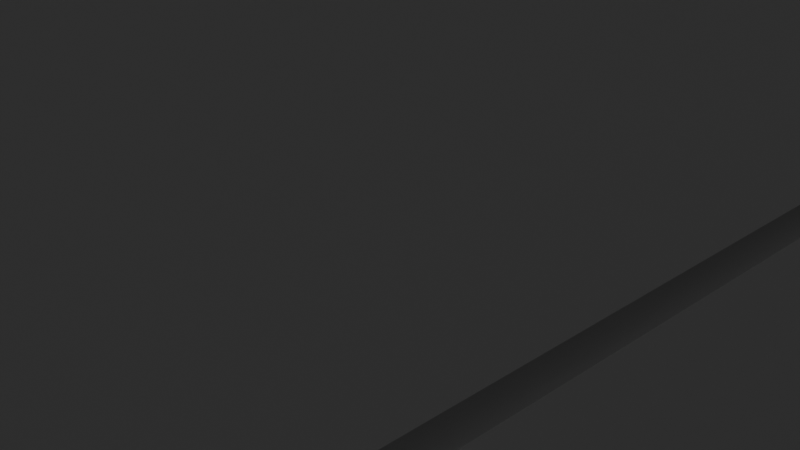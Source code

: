 # Source: Casa.blend  (saved by Blender 4.1.24; exported with 4.5.12 LTS)
import bpy
from mathutils import Matrix  # noqa: F401  (used for matrix-valued properties, if any)

bpy.ops.wm.read_factory_settings(use_empty=True)
scene = bpy.context.scene
scene.name = 'Scene'

# ---- collections
col_collection = bpy.data.collections.new('Collection'); scene.collection.children.link(col_collection)

# ---- world
world_world = bpy.data.worlds.new('World'); scene.world = world_world
world_world.use_nodes = True; world_world.node_tree.nodes.clear()
_N = world_world.node_tree.nodes; _L = world_world.node_tree.links
n0 = _N.new('ShaderNodeOutputWorld'); n0.name = 'World Output'; n0.location = (300, 300)
n1 = _N.new('ShaderNodeBackground'); n1.name = 'Background'; n1.location = (10, 300)
n1.inputs[0].default_value = (0.05088, 0.05088, 0.05088, 1.0)
_L.new(n1.outputs[0], n0.inputs[0])
n0.is_active_output = True
world_world.color = (0.05088, 0.05088, 0.05088)
world_world.use_sun_shadow = False
world_world.sun_shadow_jitter_overblur = 0.0

# ---- cameras
cam_camera = bpy.data.cameras.new('Camera')
cam_camera.clip_end = 100.0
cam_camera.ortho_scale = 7.314

# ---- lights
light_light_004 = bpy.data.lights.new('Light.004', 'POINT')
light_light_004.transmission_factor = 0.0
light_light_004.energy = 150.0
light_light_004.shadow_soft_size = 0.1
light_light_004.shadow_maximum_resolution = 0.006
light_light_004.use_absolute_resolution = True
light_light_005 = bpy.data.lights.new('Light.005', 'POINT')
light_light_005.transmission_factor = 0.0
light_light_005.energy = 150.0
light_light_005.shadow_soft_size = 0.1
light_light_005.shadow_maximum_resolution = 0.006
light_light_005.use_absolute_resolution = True

# ---- meshes
me_plane = bpy.data.meshes.new('Plane')
me_plane.from_pydata([(-1.0, -1.0, 0.0), (1.0, -1.0, 0.0), (-1.0, 1.0, 0.0), (-1.0, 0.3333, 0.0), (-1.0, -0.1667, 0.0), (-1.0, -0.6667, 0.0), (1.0, -0.6667, 0.0), (1.0, -0.1667, 0.0), (1.0, 0.3333, 0.0), (0.2, -1.0, 0.0), (-0.2, -1.0, 0.0), (-0.2, 1.0, 0.0), (0.2, 1.0, 0.0), (-0.2, -0.6667, 0.0), (0.2, -0.6667, 0.0), (-0.2, -0.1667, 0.0), (0.2, -0.1667, 0.0), (0.2, 0.3333, 0.0), (-0.2, 0.3333, 0.0), (0.5999, 1.0, 0.0), (1.0, 0.8335, 0.0)], [], [(5, 13, 15, 4), (0, 10, 13, 5), (4, 15, 18, 3), (16, 7, 8, 17), (14, 6, 7, 16), (3, 18, 11, 2), (16, 17, 18, 15), (14, 16, 15, 13), (9, 14, 13, 10), (17, 12, 11, 18), (9, 1, 6, 14), (17, 8, 20, 19, 12)])
_uv = me_plane.uv_layers.new(name='UVMap')
_uv.uv.foreach_set('vector', [0.0, 0.25, 0.4, 0.25, 0.4, 0.5, 0.0, 0.5, 0.0, 0.0, 0.4, 0.0, 0.4, 0.25, 0.0, 0.25, 0.0, 0.5, 0.4, 0.5, 0.4, 0.75, 0.0, 0.75, 0.6, 0.5, 1.0, 0.5, 1.0, 0.75, 0.6, 0.75, 0.6, 0.25, 1.0, 0.25, 1.0, 0.5, 0.6, 0.5, 0.0, 0.75, 0.4, 0.75, 0.4, 1.0, 0.0, 1.0, 0.6, 0.5, 0.6, 0.75, 0.4, 0.75, 0.4, 0.5, 0.6, 0.25, 0.6, 0.5, 0.4, 0.5, 0.4, 0.25, 0.6, 0.0, 0.6, 0.25, 0.4, 0.25, 0.4, 0.0, 0.6, 0.75, 0.6, 1.0, 0.4, 1.0, 0.4, 0.75, 0.6, 0.0, 1.0, 0.0, 1.0, 0.25, 0.6, 0.25, 0.6, 0.75, 1.0, 0.75, 1.0, 0.9378, 0.9171, 1.0, 0.6, 1.0])
me_plane.update()
me_plane_001 = bpy.data.meshes.new('Plane.001')
me_plane_001.from_pydata([(-1.0, -0.1667, 0.0), (-0.2, -0.1667, 0.0), (-1.0, -0.1667, 2.5), (-0.2, -0.1667, 2.5), (-0.2, -0.15, 0.0), (-1.0, -0.15, 0.0), (-0.2, -0.15, 2.5), (-1.0, -0.15, 2.5)], [], [(0, 2, 3, 1), (5, 4, 6, 7), (1, 3, 6, 4), (3, 2, 7, 6), (2, 0, 5, 7), (0, 1, 4, 5)])
_uv = me_plane_001.uv_layers.new(name='UVMap')
_uv.uv.foreach_set('vector', [0.0, 0.0, 0.0, 0.0, 0.0, 0.0, 0.0, 0.0, 0.0, 0.0, 0.0, 0.0, 0.0, 0.0, 0.0, 0.0, 0.0, 0.0, 0.0, 0.0, 0.0, 0.0, 0.0, 0.0, 0.0, 0.0, 0.0, 0.0, 0.0, 0.0, 0.0, 0.0, 0.0, 0.0, 0.0, 0.0, 0.0, 0.0, 0.0, 0.0, 0.0, 0.0, 0.0, 0.0, 0.0, 0.0, 0.0, 0.0])
me_plane_001.update()
me_plane_002 = bpy.data.meshes.new('Plane.002')
me_plane_002.from_pydata([(-1.0, -0.1667, 0.0), (-1.0, -0.6667, 0.0), (-1.0, -0.1667, 2.5), (-1.0, -0.6667, 2.5), (-0.96, -0.6667, 0.0), (-0.96, -0.1667, 0.0), (-0.96, -0.6667, 2.5), (-0.96, -0.1667, 2.5)], [], [(0, 2, 3, 1), (5, 4, 6, 7), (3, 2, 7, 6), (2, 0, 5, 7), (0, 1, 4, 5), (1, 3, 6, 4)])
_uv = me_plane_002.uv_layers.new(name='UVMap')
_uv.uv.foreach_set('vector', [0.0, 0.0, 0.0, 0.0, 0.0, 0.0, 0.0, 0.0, 0.0, 0.0, 0.0, 0.0, 0.0, 0.0, 0.0, 0.0, 0.0, 0.0, 0.0, 0.0, 0.0, 0.0, 0.0, 0.0, 0.0, 0.0, 0.0, 0.0, 0.0, 0.0, 0.0, 0.0, 0.0, 0.0, 0.0, 0.0, 0.0, 0.0, 0.0, 0.0, 0.0, 0.0, 0.0, 0.0, 0.0, 0.0, 0.0, 0.0])
me_plane_002.update()
me_plane_003 = bpy.data.meshes.new('Plane.003')
me_plane_003.from_pydata([(-1.0, -0.1667, 0.0), (-0.2, -0.1667, 0.0), (-1.0, -0.1667, 2.5), (-0.2, -0.1667, 2.5), (-0.2, -0.15, 0.0), (-1.0, -0.15, 0.0), (-0.2, -0.15, 2.5), (-1.0, -0.15, 2.5)], [], [(0, 2, 3, 1), (5, 4, 6, 7), (1, 3, 6, 4), (3, 2, 7, 6), (2, 0, 5, 7), (0, 1, 4, 5)])
_uv = me_plane_003.uv_layers.new(name='UVMap')
_uv.uv.foreach_set('vector', [0.0, 0.0, 0.0, 0.0, 0.0, 0.0, 0.0, 0.0, 0.0, 0.0, 0.0, 0.0, 0.0, 0.0, 0.0, 0.0, 0.0, 0.0, 0.0, 0.0, 0.0, 0.0, 0.0, 0.0, 0.0, 0.0, 0.0, 0.0, 0.0, 0.0, 0.0, 0.0, 0.0, 0.0, 0.0, 0.0, 0.0, 0.0, 0.0, 0.0, 0.0, 0.0, 0.0, 0.0, 0.0, 0.0, 0.0, 0.0])
me_plane_003.update()
me_plane_004 = bpy.data.meshes.new('Plane.004')
me_plane_004.from_pydata([(-1.0, -0.1667, 0.0), (-1.0, -0.6667, 0.0), (-1.0, -0.1667, 2.5), (-1.0, -0.6667, 2.5), (-0.96, -0.6667, 0.0), (-0.96, -0.1667, 0.0), (-0.96, -0.6667, 2.5), (-0.96, -0.1667, 2.5)], [], [(0, 2, 3, 1), (5, 4, 6, 7), (3, 2, 7, 6), (2, 0, 5, 7), (0, 1, 4, 5), (1, 3, 6, 4)])
_uv = me_plane_004.uv_layers.new(name='UVMap')
_uv.uv.foreach_set('vector', [0.0, 0.0, 0.0, 0.0, 0.0, 0.0, 0.0, 0.0, 0.0, 0.0, 0.0, 0.0, 0.0, 0.0, 0.0, 0.0, 0.0, 0.0, 0.0, 0.0, 0.0, 0.0, 0.0, 0.0, 0.0, 0.0, 0.0, 0.0, 0.0, 0.0, 0.0, 0.0, 0.0, 0.0, 0.0, 0.0, 0.0, 0.0, 0.0, 0.0, 0.0, 0.0, 0.0, 0.0, 0.0, 0.0, 0.0, 0.0])
me_plane_004.update()
me_plane_005 = bpy.data.meshes.new('Plane.005')
me_plane_005.from_pydata([(-1.0, -0.1667, 0.0), (-1.0, -0.8333, 0.0), (-1.0, -0.1667, 2.5), (-1.0, -0.8333, 2.5), (-0.96, -0.8333, 0.0), (-0.96, -0.1667, 0.0), (-0.96, -0.8333, 2.5), (-0.96, -0.1667, 2.5)], [], [(0, 2, 3, 1), (5, 4, 6, 7), (3, 2, 7, 6), (2, 0, 5, 7), (0, 1, 4, 5), (1, 3, 6, 4)])
_uv = me_plane_005.uv_layers.new(name='UVMap')
_uv.uv.foreach_set('vector', [0.0, 0.0, 0.0, 0.0, 0.0, 0.0, 0.0, 0.0, 0.0, 0.0, 0.0, 0.0, 0.0, 0.0, 0.0, 0.0, 0.0, 0.0, 0.0, 0.0, 0.0, 0.0, 0.0, 0.0, 0.0, 0.0, 0.0, 0.0, 0.0, 0.0, 0.0, 0.0, 0.0, 0.0, 0.0, 0.0, 0.0, 0.0, 0.0, 0.0, 0.0, 0.0, 0.0, 0.0, 0.0, 0.0, 0.0, 0.0])
me_plane_005.update()
me_plane_006 = bpy.data.meshes.new('Plane.006')
me_plane_006.from_pydata([(-1.0, -0.1667, 0.0), (-1.0, -0.5, 0.0), (-1.0, -0.1667, 2.5), (-1.0, -0.5, 2.5), (-0.96, -0.5, 0.0), (-0.96, -0.1667, 0.0), (-0.96, -0.5, 2.5), (-0.96, -0.1667, 2.5)], [], [(0, 2, 3, 1), (5, 4, 6, 7), (3, 2, 7, 6), (2, 0, 5, 7), (0, 1, 4, 5), (1, 3, 6, 4)])
_uv = me_plane_006.uv_layers.new(name='UVMap')
_uv.uv.foreach_set('vector', [0.0, 0.0, 0.0, 0.0, 0.0, 0.0, 0.0, 0.0, 0.0, 0.0, 0.0, 0.0, 0.0, 0.0, 0.0, 0.0, 0.0, 0.0, 0.0, 0.0, 0.0, 0.0, 0.0, 0.0, 0.0, 0.0, 0.0, 0.0, 0.0, 0.0, 0.0, 0.0, 0.0, 0.0, 0.0, 0.0, 0.0, 0.0, 0.0, 0.0, 0.0, 0.0, 0.0, 0.0, 0.0, 0.0, 0.0, 0.0])
me_plane_006.update()
me_plane_007 = bpy.data.meshes.new('Plane.007')
me_plane_007.from_pydata([(-1.0, -0.1667, 0.0), (-0.1601, -0.1667, 0.0), (-1.0, -0.1667, 2.5), (-0.1601, -0.1667, 2.5), (-0.1601, -0.15, 0.0), (-1.0, -0.15, 0.0), (-0.1601, -0.15, 2.5), (-1.0, -0.15, 2.5)], [], [(0, 2, 3, 1), (5, 4, 6, 7), (1, 3, 6, 4), (3, 2, 7, 6), (2, 0, 5, 7), (0, 1, 4, 5)])
_uv = me_plane_007.uv_layers.new(name='UVMap')
_uv.uv.foreach_set('vector', [0.0, 0.0, 0.0, 0.0, 0.0, 0.0, 0.0, 0.0, 0.0, 0.0, 0.0, 0.0, 0.0, 0.0, 0.0, 0.0, 0.0, 0.0, 0.0, 0.0, 0.0, 0.0, 0.0, 0.0, 0.0, 0.0, 0.0, 0.0, 0.0, 0.0, 0.0, 0.0, 0.0, 0.0, 0.0, 0.0, 0.0, 0.0, 0.0, 0.0, 0.0, 0.0, 0.0, 0.0, 0.0, 0.0, 0.0, 0.0])
me_plane_007.update()
me_plane_008 = bpy.data.meshes.new('Plane.008')
me_plane_008.from_pydata([(-1.0, -0.1667, 0.0), (-1.0, -0.6667, 0.0), (-1.0, -0.1667, 2.5), (-1.0, -0.6667, 2.5), (-0.96, -0.6667, 0.0), (-0.96, -0.1667, 0.0), (-0.96, -0.6667, 2.5), (-0.96, -0.1667, 2.5), (-1.0, -0.1667, 2.15), (-1.0, -0.6667, 2.15), (-0.96, -0.1667, 2.15), (-0.96, -0.6667, 2.15), (-1.0, -0.3377, 0.0), (-1.0, -0.2177, 0.0), (-1.0, -0.3377, 2.5), (-1.0, -0.2177, 2.5), (-0.96, -0.2177, 0.0), (-0.96, -0.3377, 0.0), (-0.96, -0.2177, 2.5), (-0.96, -0.3377, 2.5), (-0.96, -0.3377, 2.15), (-0.96, -0.2177, 2.15), (-1.0, -0.2177, 2.15), (-1.0, -0.3377, 2.15)], [], [(3, 14, 19, 6), (20, 23, 12, 17), (23, 14, 3, 9), (8, 0, 5, 10), (12, 23, 9, 1), (9, 3, 6, 11), (1, 9, 11, 4), (2, 8, 10, 7), (10, 21, 18, 7), (8, 2, 15, 22), (12, 1, 4, 17), (17, 4, 11, 20), (0, 8, 22, 13), (5, 16, 21, 10), (20, 11, 6, 19), (15, 2, 7, 18), (22, 21, 16, 13), (20, 21, 22, 23), (12, 17, 16, 13), (15, 18, 19, 14), (20, 19, 18, 21), (14, 23, 22, 15), (0, 13, 16, 5)])
_uv = me_plane_008.uv_layers.new(name='UVMap')
_uv.uv.foreach_set('vector', [0.0, 0.0, 0.0, 0.0, 0.0, 0.0, 0.0, 0.0, 0.0, 0.0, 0.0, 0.0, 0.0, 0.0, 0.0, 0.0, 0.0, 0.0, 0.0, 0.0, 0.0, 0.0, 0.0, 0.0, 0.0, 0.0, 0.0, 0.0, 0.0, 0.0, 0.0, 0.0, 0.0, 0.0, 0.0, 0.0, 0.0, 0.0, 0.0, 0.0, 0.0, 0.0, 0.0, 0.0, 0.0, 0.0, 0.0, 0.0, 0.0, 0.0, 0.0, 0.0, 0.0, 0.0, 0.0, 0.0, 0.0, 0.0, 0.0, 0.0, 0.0, 0.0, 0.0, 0.0, 0.0, 0.0, 0.0, 0.0, 0.0, 0.0, 0.0, 0.0, 0.0, 0.0, 0.0, 0.0, 0.0, 0.0, 0.0, 0.0, 0.0, 0.0, 0.0, 0.0, 0.0, 0.0, 0.0, 0.0, 0.0, 0.0, 0.0, 0.0, 0.0, 0.0, 0.0, 0.0, 0.0, 0.0, 0.0, 0.0, 0.0, 0.0, 0.0, 0.0, 0.0, 0.0, 0.0, 0.0, 0.0, 0.0, 0.0, 0.0, 0.0, 0.0, 0.0, 0.0, 0.0, 0.0, 0.0, 0.0, 0.0, 0.0, 0.0, 0.0, 0.0, 0.0, 0.0, 0.0, 0.0, 0.0, 0.0, 0.0, 0.0, 0.0, 0.0, 0.0, 0.0, 0.0, 0.0, 0.0, 0.0, 0.0, 0.0, 0.0, 0.0, 0.0, 0.0, 0.0, 0.0, 0.0, 0.0, 0.0, 0.0, 0.0, 0.0, 0.0, 0.0, 0.0, 0.0, 0.0, 0.0, 0.0, 0.0, 0.0, 0.0, 0.0, 0.0, 0.0, 0.0, 0.0, 0.0, 0.0, 0.0, 0.0, 0.0, 0.0, 0.0, 0.0, 0.0, 0.0, 0.0, 0.0, 0.0, 0.0])
me_plane_008.update()
me_plane_009 = bpy.data.meshes.new('Plane.009')
me_plane_009.from_pydata([(-1.0, -0.1667, 0.0), (-1.0, -0.6667, 0.0), (-1.0, -0.1667, 2.5), (-1.0, -0.6667, 2.5), (-0.96, -0.6667, 0.0), (-0.96, -0.1667, 0.0), (-0.96, -0.6667, 2.5), (-0.96, -0.1667, 2.5), (-1.0, -0.1667, 2.15), (-1.0, -0.6667, 2.15), (-0.96, -0.1667, 2.15), (-0.96, -0.6667, 2.15), (-1.0, -0.3377, 0.0), (-1.0, -0.2177, 0.0), (-1.0, -0.3377, 2.5), (-1.0, -0.2177, 2.5), (-0.96, -0.2177, 0.0), (-0.96, -0.3377, 0.0), (-0.96, -0.2177, 2.5), (-0.96, -0.3377, 2.5), (-0.96, -0.3377, 2.15), (-0.96, -0.2177, 2.15), (-1.0, -0.2177, 2.15), (-1.0, -0.3377, 2.15)], [], [(3, 14, 19, 6), (20, 23, 12, 17), (23, 14, 3, 9), (8, 0, 5, 10), (12, 23, 9, 1), (9, 3, 6, 11), (1, 9, 11, 4), (2, 8, 10, 7), (10, 21, 18, 7), (8, 2, 15, 22), (12, 1, 4, 17), (17, 4, 11, 20), (0, 8, 22, 13), (5, 16, 21, 10), (20, 11, 6, 19), (15, 2, 7, 18), (22, 21, 16, 13), (20, 21, 22, 23), (12, 17, 16, 13), (15, 18, 19, 14), (20, 19, 18, 21), (14, 23, 22, 15), (0, 13, 16, 5)])
_uv = me_plane_009.uv_layers.new(name='UVMap')
_uv.uv.foreach_set('vector', [0.0, 0.0, 0.0, 0.0, 0.0, 0.0, 0.0, 0.0, 0.0, 0.0, 0.0, 0.0, 0.0, 0.0, 0.0, 0.0, 0.0, 0.0, 0.0, 0.0, 0.0, 0.0, 0.0, 0.0, 0.0, 0.0, 0.0, 0.0, 0.0, 0.0, 0.0, 0.0, 0.0, 0.0, 0.0, 0.0, 0.0, 0.0, 0.0, 0.0, 0.0, 0.0, 0.0, 0.0, 0.0, 0.0, 0.0, 0.0, 0.0, 0.0, 0.0, 0.0, 0.0, 0.0, 0.0, 0.0, 0.0, 0.0, 0.0, 0.0, 0.0, 0.0, 0.0, 0.0, 0.0, 0.0, 0.0, 0.0, 0.0, 0.0, 0.0, 0.0, 0.0, 0.0, 0.0, 0.0, 0.0, 0.0, 0.0, 0.0, 0.0, 0.0, 0.0, 0.0, 0.0, 0.0, 0.0, 0.0, 0.0, 0.0, 0.0, 0.0, 0.0, 0.0, 0.0, 0.0, 0.0, 0.0, 0.0, 0.0, 0.0, 0.0, 0.0, 0.0, 0.0, 0.0, 0.0, 0.0, 0.0, 0.0, 0.0, 0.0, 0.0, 0.0, 0.0, 0.0, 0.0, 0.0, 0.0, 0.0, 0.0, 0.0, 0.0, 0.0, 0.0, 0.0, 0.0, 0.0, 0.0, 0.0, 0.0, 0.0, 0.0, 0.0, 0.0, 0.0, 0.0, 0.0, 0.0, 0.0, 0.0, 0.0, 0.0, 0.0, 0.0, 0.0, 0.0, 0.0, 0.0, 0.0, 0.0, 0.0, 0.0, 0.0, 0.0, 0.0, 0.0, 0.0, 0.0, 0.0, 0.0, 0.0, 0.0, 0.0, 0.0, 0.0, 0.0, 0.0, 0.0, 0.0, 0.0, 0.0, 0.0, 0.0, 0.0, 0.0, 0.0, 0.0, 0.0, 0.0, 0.0, 0.0, 0.0, 0.0])
me_plane_009.update()
me_plane_010 = bpy.data.meshes.new('Plane.010')
me_plane_010.from_pydata([(-1.0, -0.1667, 0.0), (-1.0, -0.8333, 0.0), (-1.0, -0.1667, 2.5), (-1.0, -0.8333, 2.5), (-0.9717, -0.8451, 0.0), (-0.96, -0.1667, 0.0), (-0.9717, -0.8451, 2.5), (-0.96, -0.1667, 2.5), (-1.0, -0.1667, 2.15), (-1.0, -0.8333, 2.15), (-0.96, -0.1667, 2.15), (-0.9717, -0.8451, 2.15), (-1.0, -0.3377, 0.0), (-1.0, -0.2177, 0.0), (-1.0, -0.3377, 2.5), (-1.0, -0.2177, 2.5), (-0.96, -0.2177, 0.0), (-0.96, -0.3377, 0.0), (-0.96, -0.2177, 2.5), (-0.96, -0.3377, 2.5), (-0.96, -0.3377, 2.15), (-0.96, -0.2177, 2.15), (-1.0, -0.2177, 2.15), (-1.0, -0.3377, 2.15), (-1.4, -1.0, 0.0), (-2.6, -1.0, 0.0), (-1.4, -1.0, 2.5), (-2.6, -1.0, 2.5), (-2.6, -1.017, 0.0), (-1.371, -1.012, 0.0), (-2.6, -1.017, 2.5), (-1.371, -1.012, 2.5), (-1.0, -0.8333, 0.0), (-1.4, -1.0, 0.0), (-1.0, -0.8333, 2.5), (-1.4, -1.0, 2.5), (-0.9717, -0.8451, 0.0), (-1.371, -1.012, 0.0), (-0.9717, -0.8451, 2.5), (-1.371, -1.012, 2.5), (-0.9717, -0.8451, 2.15), (-1.371, -1.012, 2.15), (-1.0, -0.8333, 2.15), (-1.4, -1.0, 2.15), (-1.305, -0.9604, 0.0), (-1.095, -0.8729, 0.0), (-1.095, -0.8729, 2.5), (-1.305, -0.9604, 2.5), (-1.067, -0.8847, 0.0), (-1.276, -0.9722, 0.0), (-1.276, -0.9722, 2.5), (-1.067, -0.8847, 2.5), (-1.067, -0.8847, 2.15), (-1.276, -0.9722, 2.15), (-1.095, -0.8729, 2.15), (-1.305, -0.9604, 2.15), (-1.305, -0.9604, 1.075), (-1.4, -1.0, 1.075), (-1.067, -0.8847, 1.075), (-1.0, -0.8333, 1.075), (-1.371, -1.012, 1.075), (-0.9717, -0.8451, 1.075), (-1.276, -0.9722, 1.075), (-1.095, -0.8729, 1.075)], [], [(3, 14, 19, 6), (20, 23, 12, 17), (23, 14, 3, 9), (8, 0, 5, 10), (12, 23, 9, 1), (9, 3, 6, 11), (1, 9, 11, 4), (2, 8, 10, 7), (10, 21, 18, 7), (8, 2, 15, 22), (12, 1, 4, 17), (17, 4, 11, 20), (0, 8, 22, 13), (5, 16, 21, 10), (20, 11, 6, 19), (15, 2, 7, 18), (22, 21, 16, 13), (20, 21, 22, 23), (12, 17, 16, 13), (15, 18, 19, 14), (20, 19, 18, 21), (14, 23, 22, 15), (0, 13, 16, 5), (24, 26, 27, 25), (29, 28, 30, 31), (27, 26, 31, 30), (26, 24, 29, 31), (24, 25, 28, 29), (25, 27, 30, 28), (47, 35, 39, 50), (57, 43, 55, 56), (42, 34, 38, 40), (34, 46, 51, 38), (57, 33, 37, 60), (33, 44, 49, 37), (54, 46, 34, 42), (41, 53, 50, 39), (52, 40, 38, 51), (45, 32, 36, 48), (45, 48, 49, 44), (47, 50, 51, 46), (52, 51, 50, 53), (63, 45, 44, 56), (43, 35, 47, 55), (46, 54, 55, 47), (58, 52, 54, 63), (58, 61, 40, 52), (60, 62, 53, 41), (63, 54, 42, 59), (35, 43, 41, 39), (59, 42, 40, 61), (32, 59, 61, 36), (45, 63, 59, 32), (37, 49, 62, 60), (48, 36, 61, 58), (48, 58, 62, 49), (62, 58, 63, 56), (43, 57, 60, 41), (33, 57, 56, 44), (56, 55, 53, 62), (53, 55, 54, 52)])
_uv = me_plane_010.uv_layers.new(name='UVMap')
_uv.uv.foreach_set('vector', [0.0, 0.0, 0.0, 0.0, 0.0, 0.0, 0.0, 0.0, 0.0, 0.0, 0.0, 0.0, 0.0, 0.0, 0.0, 0.0, 0.0, 0.0, 0.0, 0.0, 0.0, 0.0, 0.0, 0.0, 0.0, 0.0, 0.0, 0.0, 0.0, 0.0, 0.0, 0.0, 0.0, 0.0, 0.0, 0.0, 0.0, 0.0, 0.0, 0.0, 0.0, 0.0, 0.0, 0.0, 0.0, 0.0, 0.0, 0.0, 0.0, 0.0, 0.0, 0.0, 0.0, 0.0, 0.0, 0.0, 0.0, 0.0, 0.0, 0.0, 0.0, 0.0, 0.0, 0.0, 0.0, 0.0, 0.0, 0.0, 0.0, 0.0, 0.0, 0.0, 0.0, 0.0, 0.0, 0.0, 0.0, 0.0, 0.0, 0.0, 0.0, 0.0, 0.0, 0.0, 0.0, 0.0, 0.0, 0.0, 0.0, 0.0, 0.0, 0.0, 0.0, 0.0, 0.0, 0.0, 0.0, 0.0, 0.0, 0.0, 0.0, 0.0, 0.0, 0.0, 0.0, 0.0, 0.0, 0.0, 0.0, 0.0, 0.0, 0.0, 0.0, 0.0, 0.0, 0.0, 0.0, 0.0, 0.0, 0.0, 0.0, 0.0, 0.0, 0.0, 0.0, 0.0, 0.0, 0.0, 0.0, 0.0, 0.0, 0.0, 0.0, 0.0, 0.0, 0.0, 0.0, 0.0, 0.0, 0.0, 0.0, 0.0, 0.0, 0.0, 0.0, 0.0, 0.0, 0.0, 0.0, 0.0, 0.0, 0.0, 0.0, 0.0, 0.0, 0.0, 0.0, 0.0, 0.0, 0.0, 0.0, 0.0, 0.0, 0.0, 0.0, 0.0, 0.0, 0.0, 0.0, 0.0, 0.0, 0.0, 0.0, 0.0, 0.0, 0.0, 0.0, 0.0, 0.0, 0.0, 0.0, 0.0, 0.0, 0.0, 0.0, 0.0, 0.0, 0.0, 0.0, 0.0, 0.0, 0.0, 0.0, 0.0, 0.0, 0.0, 0.0, 0.0, 0.0, 0.0, 0.0, 0.0, 0.0, 0.0, 0.0, 0.0, 0.0, 0.0, 0.0, 0.0, 0.0, 0.0, 0.0, 0.0, 0.0, 0.0, 0.0, 0.0, 0.0, 0.0, 0.0, 0.0, 0.0, 0.0, 0.0, 0.0, 0.0, 0.0, 0.0, 0.0, 0.0, 0.0, 0.0, 0.0, 0.0, 0.0, 0.0, 0.0, 0.0, 0.0, 0.0, 0.0, 0.0, 0.0, 0.0, 0.0, 0.0, 0.0, 0.0, 0.0, 0.0, 0.0, 0.0, 0.0, 0.0, 0.0, 0.0, 0.0, 0.0, 0.0, 0.0, 0.0, 0.0, 0.0, 0.0, 0.0, 0.0, 0.0, 0.0, 0.0, 0.0, 0.0, 0.0, 0.0, 0.0, 0.0, 0.0, 0.0, 0.0, 0.0, 0.0, 0.0, 0.0, 0.0, 0.0, 0.0, 0.0, 0.0, 0.0, 0.0, 0.0, 0.0, 0.0, 0.0, 0.0, 0.0, 0.0, 0.0, 0.0, 0.0, 0.0, 0.0, 0.0, 0.0, 0.0, 0.0, 0.0, 0.0, 0.0, 0.0, 0.0, 0.0, 0.0, 0.0, 0.0, 0.0, 0.0, 0.0, 0.0, 0.0, 0.0, 0.0, 0.0, 0.0, 0.0, 0.0, 0.0, 0.0, 0.0, 0.0, 0.0, 0.0, 0.0, 0.0, 0.0, 0.0, 0.0, 0.0, 0.0, 0.0, 0.0, 0.0, 0.0, 0.0, 0.0, 0.0, 0.0, 0.0, 0.0, 0.0, 0.0, 0.0, 0.0, 0.0, 0.0, 0.0, 0.0, 0.0, 0.0, 0.0, 0.0, 0.0, 0.0, 0.0, 0.0, 0.0, 0.0, 0.0, 0.0, 0.0, 0.0, 0.0, 0.0, 0.0, 0.0, 0.0, 0.0, 0.0, 0.0, 0.0, 0.0, 0.0, 0.0, 0.0, 0.0, 0.0, 0.0, 0.0, 0.0, 0.0, 0.0, 0.0, 0.0, 0.0, 0.0, 0.0, 0.0, 0.0, 0.0, 0.0, 0.0, 0.0, 0.0, 0.0, 0.0, 0.0, 0.0, 0.0, 0.0, 0.0, 0.0, 0.0, 0.0, 0.0, 0.0, 0.0, 0.0, 0.0, 0.0, 0.0, 0.0, 0.0, 0.0, 0.0, 0.0, 0.0, 0.0, 0.0, 0.0, 0.0, 0.0, 0.0, 0.0, 0.0, 0.0, 0.0, 0.0, 0.0, 0.0, 0.0, 0.0, 0.0, 0.0, 0.0, 0.0, 0.0, 0.0, 0.0, 0.0, 0.0, 0.0, 0.0, 0.0, 0.0, 0.0, 0.0, 0.0, 0.0, 0.0, 0.0, 0.0, 0.0, 0.0, 0.0, 0.0, 0.0, 0.0, 0.0, 0.0, 0.0, 0.0, 0.0, 0.0, 0.0, 0.0, 0.0, 0.0, 0.0, 0.0, 0.0, 0.0, 0.0, 0.0, 0.0, 0.0, 0.0, 0.0, 0.0])
me_plane_010.update()
me_plane_011 = bpy.data.meshes.new('Plane.011')
me_plane_011.from_pydata([(-1.0, -0.1667, 0.0), (-1.0, -0.6667, 0.0), (-1.0, -0.1667, 2.5), (-1.0, -0.6667, 2.5), (-0.96, -0.6667, 0.0), (-0.96, -0.1667, 0.0), (-0.96, -0.6667, 2.5), (-0.96, -0.1667, 2.5), (-1.0, -0.1667, 2.15), (-1.0, -0.6667, 2.15), (-0.96, -0.1667, 2.15), (-0.96, -0.6667, 2.15), (-1.0, -0.3377, 0.0), (-1.0, -0.2177, 0.0), (-1.0, -0.3377, 2.5), (-1.0, -0.2177, 2.5), (-0.96, -0.2177, 0.0), (-0.96, -0.3377, 0.0), (-0.96, -0.2177, 2.5), (-0.96, -0.3377, 2.5), (-0.96, -0.3377, 2.15), (-0.96, -0.2177, 2.15), (-1.0, -0.2177, 2.15), (-1.0, -0.3377, 2.15)], [], [(3, 14, 19, 6), (20, 23, 12, 17), (23, 14, 3, 9), (8, 0, 5, 10), (12, 23, 9, 1), (9, 3, 6, 11), (1, 9, 11, 4), (2, 8, 10, 7), (10, 21, 18, 7), (8, 2, 15, 22), (12, 1, 4, 17), (17, 4, 11, 20), (0, 8, 22, 13), (5, 16, 21, 10), (20, 11, 6, 19), (15, 2, 7, 18), (22, 21, 16, 13), (20, 21, 22, 23), (12, 17, 16, 13), (15, 18, 19, 14), (20, 19, 18, 21), (14, 23, 22, 15), (0, 13, 16, 5)])
_uv = me_plane_011.uv_layers.new(name='UVMap')
_uv.uv.foreach_set('vector', [0.0, 0.0, 0.0, 0.0, 0.0, 0.0, 0.0, 0.0, 0.0, 0.0, 0.0, 0.0, 0.0, 0.0, 0.0, 0.0, 0.0, 0.0, 0.0, 0.0, 0.0, 0.0, 0.0, 0.0, 0.0, 0.0, 0.0, 0.0, 0.0, 0.0, 0.0, 0.0, 0.0, 0.0, 0.0, 0.0, 0.0, 0.0, 0.0, 0.0, 0.0, 0.0, 0.0, 0.0, 0.0, 0.0, 0.0, 0.0, 0.0, 0.0, 0.0, 0.0, 0.0, 0.0, 0.0, 0.0, 0.0, 0.0, 0.0, 0.0, 0.0, 0.0, 0.0, 0.0, 0.0, 0.0, 0.0, 0.0, 0.0, 0.0, 0.0, 0.0, 0.0, 0.0, 0.0, 0.0, 0.0, 0.0, 0.0, 0.0, 0.0, 0.0, 0.0, 0.0, 0.0, 0.0, 0.0, 0.0, 0.0, 0.0, 0.0, 0.0, 0.0, 0.0, 0.0, 0.0, 0.0, 0.0, 0.0, 0.0, 0.0, 0.0, 0.0, 0.0, 0.0, 0.0, 0.0, 0.0, 0.0, 0.0, 0.0, 0.0, 0.0, 0.0, 0.0, 0.0, 0.0, 0.0, 0.0, 0.0, 0.0, 0.0, 0.0, 0.0, 0.0, 0.0, 0.0, 0.0, 0.0, 0.0, 0.0, 0.0, 0.0, 0.0, 0.0, 0.0, 0.0, 0.0, 0.0, 0.0, 0.0, 0.0, 0.0, 0.0, 0.0, 0.0, 0.0, 0.0, 0.0, 0.0, 0.0, 0.0, 0.0, 0.0, 0.0, 0.0, 0.0, 0.0, 0.0, 0.0, 0.0, 0.0, 0.0, 0.0, 0.0, 0.0, 0.0, 0.0, 0.0, 0.0, 0.0, 0.0, 0.0, 0.0, 0.0, 0.0, 0.0, 0.0, 0.0, 0.0, 0.0, 0.0, 0.0, 0.0])
me_plane_011.update()
me_plane_012 = bpy.data.meshes.new('Plane.012')
me_plane_012.from_pydata([(-1.0, -0.1667, 0.0), (-1.0, -0.6667, 0.0), (-1.0, -0.1667, 2.5), (-1.0, -0.6667, 2.5), (-0.96, -0.6667, 0.0), (-0.96, -0.1667, 0.0), (-0.96, -0.6667, 2.5), (-0.96, -0.1667, 2.5), (-1.0, -0.1667, 2.15), (-1.0, -0.6667, 2.15), (-0.96, -0.1667, 2.15), (-0.96, -0.6667, 2.15), (-1.0, -0.3377, 0.0), (-1.0, -0.2177, 0.0), (-1.0, -0.3377, 2.5), (-1.0, -0.2177, 2.5), (-0.96, -0.2177, 0.0), (-0.96, -0.3377, 0.0), (-0.96, -0.2177, 2.5), (-0.96, -0.3377, 2.5), (-0.96, -0.3377, 2.15), (-0.96, -0.2177, 2.15), (-1.0, -0.2177, 2.15), (-1.0, -0.3377, 2.15)], [], [(3, 14, 19, 6), (20, 23, 12, 17), (23, 14, 3, 9), (8, 0, 5, 10), (12, 23, 9, 1), (9, 3, 6, 11), (1, 9, 11, 4), (2, 8, 10, 7), (10, 21, 18, 7), (8, 2, 15, 22), (12, 1, 4, 17), (17, 4, 11, 20), (0, 8, 22, 13), (5, 16, 21, 10), (20, 11, 6, 19), (15, 2, 7, 18), (22, 21, 16, 13), (20, 21, 22, 23), (12, 17, 16, 13), (15, 18, 19, 14), (20, 19, 18, 21), (14, 23, 22, 15), (0, 13, 16, 5)])
_uv = me_plane_012.uv_layers.new(name='UVMap')
_uv.uv.foreach_set('vector', [0.0, 0.0, 0.0, 0.0, 0.0, 0.0, 0.0, 0.0, 0.0, 0.0, 0.0, 0.0, 0.0, 0.0, 0.0, 0.0, 0.0, 0.0, 0.0, 0.0, 0.0, 0.0, 0.0, 0.0, 0.0, 0.0, 0.0, 0.0, 0.0, 0.0, 0.0, 0.0, 0.0, 0.0, 0.0, 0.0, 0.0, 0.0, 0.0, 0.0, 0.0, 0.0, 0.0, 0.0, 0.0, 0.0, 0.0, 0.0, 0.0, 0.0, 0.0, 0.0, 0.0, 0.0, 0.0, 0.0, 0.0, 0.0, 0.0, 0.0, 0.0, 0.0, 0.0, 0.0, 0.0, 0.0, 0.0, 0.0, 0.0, 0.0, 0.0, 0.0, 0.0, 0.0, 0.0, 0.0, 0.0, 0.0, 0.0, 0.0, 0.0, 0.0, 0.0, 0.0, 0.0, 0.0, 0.0, 0.0, 0.0, 0.0, 0.0, 0.0, 0.0, 0.0, 0.0, 0.0, 0.0, 0.0, 0.0, 0.0, 0.0, 0.0, 0.0, 0.0, 0.0, 0.0, 0.0, 0.0, 0.0, 0.0, 0.0, 0.0, 0.0, 0.0, 0.0, 0.0, 0.0, 0.0, 0.0, 0.0, 0.0, 0.0, 0.0, 0.0, 0.0, 0.0, 0.0, 0.0, 0.0, 0.0, 0.0, 0.0, 0.0, 0.0, 0.0, 0.0, 0.0, 0.0, 0.0, 0.0, 0.0, 0.0, 0.0, 0.0, 0.0, 0.0, 0.0, 0.0, 0.0, 0.0, 0.0, 0.0, 0.0, 0.0, 0.0, 0.0, 0.0, 0.0, 0.0, 0.0, 0.0, 0.0, 0.0, 0.0, 0.0, 0.0, 0.0, 0.0, 0.0, 0.0, 0.0, 0.0, 0.0, 0.0, 0.0, 0.0, 0.0, 0.0, 0.0, 0.0, 0.0, 0.0, 0.0, 0.0])
me_plane_012.update()
me_plane_013 = bpy.data.meshes.new('Plane.013')
me_plane_013.from_pydata([(-1.0, -0.1667, 0.0), (-1.0, -0.6667, 0.0), (-1.0, -0.1667, 2.5), (-1.0, -0.6667, 2.5), (-0.96, -0.6667, 0.0), (-0.96, -0.1667, 0.0), (-0.96, -0.6667, 2.5), (-0.96, -0.1667, 2.5)], [], [(0, 2, 3, 1), (5, 4, 6, 7), (3, 2, 7, 6), (2, 0, 5, 7), (0, 1, 4, 5), (1, 3, 6, 4)])
_uv = me_plane_013.uv_layers.new(name='UVMap')
_uv.uv.foreach_set('vector', [0.0, 0.0, 0.0, 0.0, 0.0, 0.0, 0.0, 0.0, 0.0, 0.0, 0.0, 0.0, 0.0, 0.0, 0.0, 0.0, 0.0, 0.0, 0.0, 0.0, 0.0, 0.0, 0.0, 0.0, 0.0, 0.0, 0.0, 0.0, 0.0, 0.0, 0.0, 0.0, 0.0, 0.0, 0.0, 0.0, 0.0, 0.0, 0.0, 0.0, 0.0, 0.0, 0.0, 0.0, 0.0, 0.0, 0.0, 0.0])
me_plane_013.update()
me_plane_014 = bpy.data.meshes.new('Plane.014')
me_plane_014.from_pydata([(-1.0, -0.1667, 0.0), (-1.0, -0.6667, 0.0), (-1.0, -0.1667, 2.5), (-1.0, -0.6667, 2.5), (-0.96, -0.6667, 0.0), (-0.96, -0.1667, 0.0), (-0.96, -0.6667, 2.5), (-0.96, -0.1667, 2.5)], [], [(0, 2, 3, 1), (5, 4, 6, 7), (3, 2, 7, 6), (2, 0, 5, 7), (0, 1, 4, 5), (1, 3, 6, 4)])
_uv = me_plane_014.uv_layers.new(name='UVMap')
_uv.uv.foreach_set('vector', [0.0, 0.0, 0.0, 0.0, 0.0, 0.0, 0.0, 0.0, 0.0, 0.0, 0.0, 0.0, 0.0, 0.0, 0.0, 0.0, 0.0, 0.0, 0.0, 0.0, 0.0, 0.0, 0.0, 0.0, 0.0, 0.0, 0.0, 0.0, 0.0, 0.0, 0.0, 0.0, 0.0, 0.0, 0.0, 0.0, 0.0, 0.0, 0.0, 0.0, 0.0, 0.0, 0.0, 0.0, 0.0, 0.0, 0.0, 0.0])
me_plane_014.update()
me_plane_016 = bpy.data.meshes.new('Plane.016')
me_plane_016.from_pydata([(-1.0, -0.1667, 0.0), (-1.0, -0.5, 0.0), (-1.0, -0.1667, 2.5), (-1.0, -0.5, 2.5), (-0.96, -0.5, 0.0), (-0.96, -0.1667, 0.0), (-0.96, -0.5, 2.5), (-0.96, -0.1667, 2.5)], [], [(0, 2, 3, 1), (5, 4, 6, 7), (3, 2, 7, 6), (2, 0, 5, 7), (0, 1, 4, 5), (1, 3, 6, 4)])
_uv = me_plane_016.uv_layers.new(name='UVMap')
_uv.uv.foreach_set('vector', [0.0, 0.0, 0.0, 0.0, 0.0, 0.0, 0.0, 0.0, 0.0, 0.0, 0.0, 0.0, 0.0, 0.0, 0.0, 0.0, 0.0, 0.0, 0.0, 0.0, 0.0, 0.0, 0.0, 0.0, 0.0, 0.0, 0.0, 0.0, 0.0, 0.0, 0.0, 0.0, 0.0, 0.0, 0.0, 0.0, 0.0, 0.0, 0.0, 0.0, 0.0, 0.0, 0.0, 0.0, 0.0, 0.0, 0.0, 0.0])
me_plane_016.update()
me_plane_017 = bpy.data.meshes.new('Plane.017')
me_plane_017.from_pydata([(-1.0, -0.1667, 0.0), (-1.0, -1.0, 0.0), (-1.0, -0.1667, 2.5), (-1.0, -1.0, 2.5), (-0.96, -1.0, 0.0), (-0.96, -0.1667, 0.0), (-0.96, -1.0, 2.5), (-0.96, -0.1667, 2.5), (-1.0, -0.1667, 2.15), (-1.0, -1.0, 2.15), (-0.96, -0.1667, 2.15), (-0.96, -1.0, 2.15), (-1.0, -0.3377, 0.0), (-1.0, -0.2177, 0.0), (-1.0, -0.3377, 2.5), (-1.0, -0.2177, 2.5), (-0.96, -0.2177, 0.0), (-0.96, -0.3377, 0.0), (-0.96, -0.2177, 2.5), (-0.96, -0.3377, 2.5), (-0.96, -0.3377, 2.15), (-0.96, -0.2177, 2.15), (-1.0, -0.2177, 2.15), (-1.0, -0.3377, 2.15)], [], [(3, 14, 19, 6), (20, 23, 12, 17), (23, 14, 3, 9), (8, 0, 5, 10), (12, 23, 9, 1), (9, 3, 6, 11), (1, 9, 11, 4), (2, 8, 10, 7), (10, 21, 18, 7), (8, 2, 15, 22), (12, 1, 4, 17), (17, 4, 11, 20), (0, 8, 22, 13), (5, 16, 21, 10), (20, 11, 6, 19), (15, 2, 7, 18), (22, 21, 16, 13), (20, 21, 22, 23), (12, 17, 16, 13), (15, 18, 19, 14), (20, 19, 18, 21), (14, 23, 22, 15), (0, 13, 16, 5)])
_uv = me_plane_017.uv_layers.new(name='UVMap')
_uv.uv.foreach_set('vector', [0.0, 0.0, 0.0, 0.0, 0.0, 0.0, 0.0, 0.0, 0.0, 0.0, 0.0, 0.0, 0.0, 0.0, 0.0, 0.0, 0.0, 0.0, 0.0, 0.0, 0.0, 0.0, 0.0, 0.0, 0.0, 0.0, 0.0, 0.0, 0.0, 0.0, 0.0, 0.0, 0.0, 0.0, 0.0, 0.0, 0.0, 0.0, 0.0, 0.0, 0.0, 0.0, 0.0, 0.0, 0.0, 0.0, 0.0, 0.0, 0.0, 0.0, 0.0, 0.0, 0.0, 0.0, 0.0, 0.0, 0.0, 0.0, 0.0, 0.0, 0.0, 0.0, 0.0, 0.0, 0.0, 0.0, 0.0, 0.0, 0.0, 0.0, 0.0, 0.0, 0.0, 0.0, 0.0, 0.0, 0.0, 0.0, 0.0, 0.0, 0.0, 0.0, 0.0, 0.0, 0.0, 0.0, 0.0, 0.0, 0.0, 0.0, 0.0, 0.0, 0.0, 0.0, 0.0, 0.0, 0.0, 0.0, 0.0, 0.0, 0.0, 0.0, 0.0, 0.0, 0.0, 0.0, 0.0, 0.0, 0.0, 0.0, 0.0, 0.0, 0.0, 0.0, 0.0, 0.0, 0.0, 0.0, 0.0, 0.0, 0.0, 0.0, 0.0, 0.0, 0.0, 0.0, 0.0, 0.0, 0.0, 0.0, 0.0, 0.0, 0.0, 0.0, 0.0, 0.0, 0.0, 0.0, 0.0, 0.0, 0.0, 0.0, 0.0, 0.0, 0.0, 0.0, 0.0, 0.0, 0.0, 0.0, 0.0, 0.0, 0.0, 0.0, 0.0, 0.0, 0.0, 0.0, 0.0, 0.0, 0.0, 0.0, 0.0, 0.0, 0.0, 0.0, 0.0, 0.0, 0.0, 0.0, 0.0, 0.0, 0.0, 0.0, 0.0, 0.0, 0.0, 0.0, 0.0, 0.0, 0.0, 0.0, 0.0, 0.0])
me_plane_017.update()
me_plane_018 = bpy.data.meshes.new('Plane.018')
me_plane_018.from_pydata([(-1.0, -0.1667, 0.0), (-0.2, -0.1667, 0.0), (-1.0, -0.1667, 2.5), (-0.2, -0.1667, 2.5), (-0.2, -0.15, 0.0), (-1.0, -0.15, 0.0), (-0.2, -0.15, 2.5), (-1.0, -0.15, 2.5)], [], [(0, 2, 3, 1), (5, 4, 6, 7), (1, 3, 6, 4), (3, 2, 7, 6), (2, 0, 5, 7), (0, 1, 4, 5)])
_uv = me_plane_018.uv_layers.new(name='UVMap')
_uv.uv.foreach_set('vector', [0.0, 0.0, 0.0, 0.0, 0.0, 0.0, 0.0, 0.0, 0.0, 0.0, 0.0, 0.0, 0.0, 0.0, 0.0, 0.0, 0.0, 0.0, 0.0, 0.0, 0.0, 0.0, 0.0, 0.0, 0.0, 0.0, 0.0, 0.0, 0.0, 0.0, 0.0, 0.0, 0.0, 0.0, 0.0, 0.0, 0.0, 0.0, 0.0, 0.0, 0.0, 0.0, 0.0, 0.0, 0.0, 0.0, 0.0, 0.0])
me_plane_018.update()
me_plane_019 = bpy.data.meshes.new('Plane.019')
me_plane_019.from_pydata([(-1.0, -0.1667, 0.0), (-0.2, -0.1667, 0.0), (-1.0, -0.1667, 2.5), (-0.2, -0.1667, 2.5), (-0.2, -0.15, 0.0), (-1.0, -0.15, 0.0), (-0.2, -0.15, 2.5), (-1.0, -0.15, 2.5)], [], [(0, 2, 3, 1), (5, 4, 6, 7), (1, 3, 6, 4), (3, 2, 7, 6), (2, 0, 5, 7), (0, 1, 4, 5)])
_uv = me_plane_019.uv_layers.new(name='UVMap')
_uv.uv.foreach_set('vector', [0.0, 0.0, 0.0, 0.0, 0.0, 0.0, 0.0, 0.0, 0.0, 0.0, 0.0, 0.0, 0.0, 0.0, 0.0, 0.0, 0.0, 0.0, 0.0, 0.0, 0.0, 0.0, 0.0, 0.0, 0.0, 0.0, 0.0, 0.0, 0.0, 0.0, 0.0, 0.0, 0.0, 0.0, 0.0, 0.0, 0.0, 0.0, 0.0, 0.0, 0.0, 0.0, 0.0, 0.0, 0.0, 0.0, 0.0, 0.0])
me_plane_019.update()
me_plane_020 = bpy.data.meshes.new('Plane.020')
me_plane_020.from_pydata([(-1.04, -0.1667, 0.0), (-0.2, -0.1667, 0.0), (-1.04, -0.1667, 2.5), (-0.2, -0.1667, 2.5), (-0.2, -0.15, 0.0), (-1.04, -0.15, 0.0), (-0.2, -0.15, 2.5), (-1.04, -0.15, 2.5)], [], [(0, 2, 3, 1), (5, 4, 6, 7), (1, 3, 6, 4), (3, 2, 7, 6), (2, 0, 5, 7), (0, 1, 4, 5)])
_uv = me_plane_020.uv_layers.new(name='UVMap')
_uv.uv.foreach_set('vector', [0.0, 0.0, 0.0, 0.0, 0.0, 0.0, 0.0, 0.0, 0.0, 0.0, 0.0, 0.0, 0.0, 0.0, 0.0, 0.0, 0.0, 0.0, 0.0, 0.0, 0.0, 0.0, 0.0, 0.0, 0.0, 0.0, 0.0, 0.0, 0.0, 0.0, 0.0, 0.0, 0.0, 0.0, 0.0, 0.0, 0.0, 0.0, 0.0, 0.0, 0.0, 0.0, 0.0, 0.0, 0.0, 0.0, 0.0, 0.0])
me_plane_020.update()
me_plane_022 = bpy.data.meshes.new('Plane.022')
me_plane_022.from_pydata([(-1.0, -1.0, 0.0), (1.0, -1.0, 0.0), (-1.0, 1.0, 0.0), (1.0, 1.0, 0.0)], [], [(0, 1, 3, 2)])
_uv = me_plane_022.uv_layers.new(name='UVMap')
_uv.uv.foreach_set('vector', [0.0, 0.0, 1.0, 0.0, 1.0, 1.0, 0.0, 1.0])
me_plane_022.update()
me_circle = bpy.data.meshes.new('Circle')
me_circle.from_pydata([(0.0, 1.0, 0.0), (-0.1951, 0.9808, 0.0), (-0.3827, 0.9239, 0.0), (-0.5556, 0.8315, 0.0), (-0.7071, 0.7071, 0.0), (-0.8315, 0.5556, 0.0), (-0.9239, 0.3827, 0.0), (-0.9808, 0.1951, 0.0), (-1.0, 0.0, 0.0), (-0.9808, -0.1951, 0.0), (-0.9239, -0.3827, 0.0), (-0.8315, -0.5556, 0.0), (-0.7071, -0.7071, 0.0), (-0.5556, -0.8315, 0.0), (-0.3827, -0.9239, 0.0), (-0.1951, -0.9808, 0.0), (0.0, -1.0, 0.0), (0.1951, -0.9808, 0.0), (0.3827, -0.9239, 0.0), (0.5556, -0.8315, 0.0), (0.7071, -0.7071, 0.0), (0.8315, -0.5556, 0.0), (0.9239, -0.3827, 0.0), (0.9808, -0.1951, 0.0), (1.0, 0.0, 0.0), (0.9808, 0.1951, 0.0), (0.9239, 0.3827, 0.0), (0.8315, 0.5556, 0.0), (0.7071, 0.7071, 0.0), (0.5556, 0.8315, 0.0), (0.3827, 0.9239, 0.0), (0.1951, 0.9808, 0.0), (0.0, 1.0, 0.2), (-0.1951, 0.9808, 0.2), (-0.3827, 0.9239, 0.2), (-0.5556, 0.8315, 0.2), (-0.7071, 0.7071, 0.2), (-0.8315, 0.5556, 0.2), (-0.9239, 0.3827, 0.2), (-0.9808, 0.1951, 0.2), (-1.0, 0.0, 0.2), (-0.9808, -0.1951, 0.2), (-0.9239, -0.3827, 0.2), (-0.8315, -0.5556, 0.2), (-0.7071, -0.7071, 0.2), (-0.5556, -0.8315, 0.2), (-0.3827, -0.9239, 0.2), (-0.1951, -0.9808, 0.2), (0.0, -1.0, 0.2), (0.1951, -0.9808, 0.2), (0.3827, -0.9239, 0.2), (0.5556, -0.8315, 0.2), (0.7071, -0.7071, 0.2), (0.8315, -0.5556, 0.2), (0.9239, -0.3827, 0.2), (0.9808, -0.1951, 0.2), (1.0, 0.0, 0.2), (0.9808, 0.1951, 0.2), (0.9239, 0.3827, 0.2), (0.8315, 0.5556, 0.2), (0.7071, 0.7071, 0.2), (0.5556, 0.8315, 0.2), (0.3827, 0.9239, 0.2), (0.1951, 0.9808, 0.2)], [], [(9, 10, 42, 41), (23, 24, 56, 55), (10, 11, 43, 42), (24, 25, 57, 56), (11, 12, 44, 43), (25, 26, 58, 57), (12, 13, 45, 44), (26, 27, 59, 58), (13, 14, 46, 45), (0, 1, 33, 32), (27, 28, 60, 59), (14, 15, 47, 46), (1, 2, 34, 33), (28, 29, 61, 60), (15, 16, 48, 47), (2, 3, 35, 34), (29, 30, 62, 61), (16, 17, 49, 48), (3, 4, 36, 35), (30, 31, 63, 62), (17, 18, 50, 49), (4, 5, 37, 36), (31, 0, 32, 63), (18, 19, 51, 50), (5, 6, 38, 37), (19, 20, 52, 51), (6, 7, 39, 38), (20, 21, 53, 52), (7, 8, 40, 39), (21, 22, 54, 53), (8, 9, 41, 40), (22, 23, 55, 54)])
_uv = me_circle.uv_layers.new(name='UVMap')
_uv.uv.foreach_set('vector', [0.0, 0.0, 0.0, 0.0, 0.0, 0.0, 0.0, 0.0, 0.0, 0.0, 0.0, 0.0, 0.0, 0.0, 0.0, 0.0, 0.0, 0.0, 0.0, 0.0, 0.0, 0.0, 0.0, 0.0, 0.0, 0.0, 0.0, 0.0, 0.0, 0.0, 0.0, 0.0, 0.0, 0.0, 0.0, 0.0, 0.0, 0.0, 0.0, 0.0, 0.0, 0.0, 0.0, 0.0, 0.0, 0.0, 0.0, 0.0, 0.0, 0.0, 0.0, 0.0, 0.0, 0.0, 0.0, 0.0, 0.0, 0.0, 0.0, 0.0, 0.0, 0.0, 0.0, 0.0, 0.0, 0.0, 0.0, 0.0, 0.0, 0.0, 0.0, 0.0, 0.0, 0.0, 0.0, 0.0, 0.0, 0.0, 0.0, 0.0, 0.0, 0.0, 0.0, 0.0, 0.0, 0.0, 0.0, 0.0, 0.0, 0.0, 0.0, 0.0, 0.0, 0.0, 0.0, 0.0, 0.0, 0.0, 0.0, 0.0, 0.0, 0.0, 0.0, 0.0, 0.0, 0.0, 0.0, 0.0, 0.0, 0.0, 0.0, 0.0, 0.0, 0.0, 0.0, 0.0, 0.0, 0.0, 0.0, 0.0, 0.0, 0.0, 0.0, 0.0, 0.0, 0.0, 0.0, 0.0, 0.0, 0.0, 0.0, 0.0, 0.0, 0.0, 0.0, 0.0, 0.0, 0.0, 0.0, 0.0, 0.0, 0.0, 0.0, 0.0, 0.0, 0.0, 0.0, 0.0, 0.0, 0.0, 0.0, 0.0, 0.0, 0.0, 0.0, 0.0, 0.0, 0.0, 0.0, 0.0, 0.0, 0.0, 0.0, 0.0, 0.0, 0.0, 0.0, 0.0, 0.0, 0.0, 0.0, 0.0, 0.0, 0.0, 0.0, 0.0, 0.0, 0.0, 0.0, 0.0, 0.0, 0.0, 0.0, 0.0, 0.0, 0.0, 0.0, 0.0, 0.0, 0.0, 0.0, 0.0, 0.0, 0.0, 0.0, 0.0, 0.0, 0.0, 0.0, 0.0, 0.0, 0.0, 0.0, 0.0, 0.0, 0.0, 0.0, 0.0, 0.0, 0.0, 0.0, 0.0, 0.0, 0.0, 0.0, 0.0, 0.0, 0.0, 0.0, 0.0, 0.0, 0.0, 0.0, 0.0, 0.0, 0.0, 0.0, 0.0, 0.0, 0.0, 0.0, 0.0, 0.0, 0.0, 0.0, 0.0, 0.0, 0.0, 0.0, 0.0, 0.0, 0.0, 0.0, 0.0, 0.0, 0.0, 0.0, 0.0, 0.0, 0.0, 0.0, 0.0, 0.0, 0.0, 0.0, 0.0])
me_circle.update()
me_plane_023 = bpy.data.meshes.new('Plane.023')
me_plane_023.from_pydata([(-1.0, -1.0, 0.0), (1.0, -1.0, 0.0), (-1.0, 1.0, 0.0), (-1.0, 0.3333, 0.0), (-1.0, -0.1667, 0.0), (-1.0, -0.6667, 0.0), (1.0, -0.6667, 0.0), (1.0, -0.1667, 0.0), (1.0, 0.3333, 0.0), (0.2, -1.0, 0.0), (-0.2, -1.0, 0.0), (-0.2, 1.0, 0.0), (0.2, 1.0, 0.0), (-0.2, -0.6667, 0.0), (0.2, -0.6667, 0.0), (-0.2, -0.1667, 0.0), (0.2, -0.1667, 0.0), (0.2, 0.3333, 0.0), (-0.2, 0.3333, 0.0), (0.5999, 1.0, 0.0), (1.0, 0.8335, 0.0), (-1.0, -0.6667, 0.2), (-1.0, -1.0, 0.2), (-1.0, 1.0, 0.2), (-1.0, 0.3333, 0.2), (-1.0, -0.1667, 0.2), (1.0, -1.0, 0.2), (1.0, -0.6667, 0.2), (1.0, -0.1667, 0.2), (1.0, 0.3333, 0.2), (-0.2, -0.1667, 0.2), (0.2, -0.1667, 0.2), (0.2, 0.3333, 0.2), (-0.2, 0.3333, 0.2), (-0.2, -0.6667, 0.2), (0.2, -0.6667, 0.2), (-0.2, -1.0, 0.2), (0.2, -1.0, 0.2), (0.2, 1.0, 0.2), (-0.2, 1.0, 0.2), (1.0, 0.8335, 0.2), (0.5999, 1.0, 0.2)], [], [(5, 4, 15, 13), (0, 5, 13, 10), (4, 3, 18, 15), (16, 17, 8, 7), (31, 16, 7, 28), (3, 2, 11, 18), (16, 15, 18, 17), (14, 13, 15, 16), (9, 10, 13, 14), (17, 18, 11, 12), (9, 14, 6, 1), (17, 12, 19, 20, 8), (21, 34, 30, 25), (22, 36, 34, 21), (25, 30, 33, 24), (31, 28, 29, 32), (16, 31, 35, 14), (24, 33, 39, 23), (31, 32, 33, 30), (35, 31, 30, 34), (37, 35, 34, 36), (32, 38, 39, 33), (37, 26, 27, 35), (32, 29, 40, 41, 38), (10, 9, 37, 36), (8, 20, 40, 29), (0, 10, 36, 22), (5, 0, 22, 21), (20, 19, 41, 40), (2, 3, 24, 23), (19, 12, 38, 41), (3, 4, 25, 24), (11, 2, 23, 39), (4, 5, 21, 25), (12, 11, 39, 38), (1, 6, 27, 26), (6, 7, 28, 27), (9, 1, 26, 37), (7, 8, 29, 28), (14, 35, 27, 6)])
_uv = me_plane_023.uv_layers.new(name='UVMap')
_uv.uv.foreach_set('vector', [0.0, 0.25, 0.0, 0.5, 0.4, 0.5, 0.4, 0.25, 0.0, 0.0, 0.0, 0.25, 0.4, 0.25, 0.4, 0.0, 0.0, 0.5, 0.0, 0.75, 0.4, 0.75, 0.4, 0.5, 0.6, 0.5, 0.6, 0.75, 1.0, 0.75, 1.0, 0.5, 0.6, 0.5, 0.6, 0.5, 1.0, 0.5, 1.0, 0.5, 0.0, 0.75, 0.0, 1.0, 0.4, 1.0, 0.4, 0.75, 0.6, 0.5, 0.4, 0.5, 0.4, 0.75, 0.6, 0.75, 0.6, 0.25, 0.4, 0.25, 0.4, 0.5, 0.6, 0.5, 0.6, 0.0, 0.4, 0.0, 0.4, 0.25, 0.6, 0.25, 0.6, 0.75, 0.4, 0.75, 0.4, 1.0, 0.6, 1.0, 0.6, 0.0, 0.6, 0.25, 1.0, 0.25, 1.0, 0.0, 0.6, 0.75, 0.6, 1.0, 0.9171, 1.0, 1.0, 0.9378, 1.0, 0.75, 0.0, 0.25, 0.4, 0.25, 0.4, 0.5, 0.0, 0.5, 0.0, 0.0, 0.4, 0.0, 0.4, 0.25, 0.0, 0.25, 0.0, 0.5, 0.4, 0.5, 0.4, 0.75, 0.0, 0.75, 0.6, 0.5, 1.0, 0.5, 1.0, 0.75, 0.6, 0.75, 0.6, 0.5, 0.6, 0.5, 0.6, 0.25, 0.6, 0.25, 0.0, 0.75, 0.4, 0.75, 0.4, 1.0, 0.0, 1.0, 0.6, 0.5, 0.6, 0.75, 0.4, 0.75, 0.4, 0.5, 0.6, 0.25, 0.6, 0.5, 0.4, 0.5, 0.4, 0.25, 0.6, 0.0, 0.6, 0.25, 0.4, 0.25, 0.4, 0.0, 0.6, 0.75, 0.6, 1.0, 0.4, 1.0, 0.4, 0.75, 0.6, 0.0, 1.0, 0.0, 1.0, 0.25, 0.6, 0.25, 0.6, 0.75, 1.0, 0.75, 1.0, 0.9378, 0.9171, 1.0, 0.6, 1.0, 0.4, 0.0, 0.6, 0.0, 0.6, 0.0, 0.4, 0.0, 1.0, 0.75, 1.0, 0.9378, 1.0, 0.9378, 1.0, 0.75, 0.0, 0.0, 0.4, 0.0, 0.4, 0.0, 0.0, 0.0, 0.0, 0.25, 0.0, 0.0, 0.0, 0.0, 0.0, 0.25, 1.0, 0.9378, 0.9171, 1.0, 0.9171, 1.0, 1.0, 0.9378, 0.0, 1.0, 0.0, 0.75, 0.0, 0.75, 0.0, 1.0, 0.9171, 1.0, 0.6, 1.0, 0.6, 1.0, 0.9171, 1.0, 0.0, 0.75, 0.0, 0.5, 0.0, 0.5, 0.0, 0.75, 0.4, 1.0, 0.0, 1.0, 0.0, 1.0, 0.4, 1.0, 0.0, 0.5, 0.0, 0.25, 0.0, 0.25, 0.0, 0.5, 0.6, 1.0, 0.4, 1.0, 0.4, 1.0, 0.6, 1.0, 1.0, 0.0, 1.0, 0.25, 1.0, 0.25, 1.0, 0.0, 1.0, 0.25, 1.0, 0.5, 1.0, 0.5, 1.0, 0.25, 0.6, 0.0, 1.0, 0.0, 1.0, 0.0, 0.6, 0.0, 1.0, 0.5, 1.0, 0.75, 1.0, 0.75, 1.0, 0.5, 0.6, 0.25, 0.6, 0.25, 1.0, 0.25, 1.0, 0.25])
me_plane_023.update()
me_plane_024 = bpy.data.meshes.new('Plane.024')
me_plane_024.from_pydata([(-1.0, -0.1667, 0.0), (-1.0, -0.6667, 0.0), (-1.0, -0.1667, 2.5), (-1.0, -0.6667, 2.5), (-0.96, -0.6667, 0.0), (-0.96, -0.1667, 0.0), (-0.96, -0.6667, 2.5), (-0.96, -0.1667, 2.5)], [], [(0, 2, 3, 1), (5, 4, 6, 7), (3, 2, 7, 6), (2, 0, 5, 7), (0, 1, 4, 5), (1, 3, 6, 4)])
_uv = me_plane_024.uv_layers.new(name='UVMap')
_uv.uv.foreach_set('vector', [0.0, 0.0, 0.0, 0.0, 0.0, 0.0, 0.0, 0.0, 0.0, 0.0, 0.0, 0.0, 0.0, 0.0, 0.0, 0.0, 0.0, 0.0, 0.0, 0.0, 0.0, 0.0, 0.0, 0.0, 0.0, 0.0, 0.0, 0.0, 0.0, 0.0, 0.0, 0.0, 0.0, 0.0, 0.0, 0.0, 0.0, 0.0, 0.0, 0.0, 0.0, 0.0, 0.0, 0.0, 0.0, 0.0, 0.0, 0.0])
me_plane_024.update()
me_plane_025 = bpy.data.meshes.new('Plane.025')
me_plane_025.from_pydata([(-1.0, -0.1667, 0.0), (-1.0, -0.6667, 0.0), (-1.0, -0.1667, 2.5), (-1.0, -0.6667, 2.5), (-0.96, -0.6667, 0.0), (-0.96, -0.1667, 0.0), (-0.96, -0.6667, 2.5), (-0.96, -0.1667, 2.5)], [], [(0, 2, 3, 1), (5, 4, 6, 7), (3, 2, 7, 6), (2, 0, 5, 7), (0, 1, 4, 5), (1, 3, 6, 4)])
_uv = me_plane_025.uv_layers.new(name='UVMap')
_uv.uv.foreach_set('vector', [0.0, 0.0, 0.0, 0.0, 0.0, 0.0, 0.0, 0.0, 0.0, 0.0, 0.0, 0.0, 0.0, 0.0, 0.0, 0.0, 0.0, 0.0, 0.0, 0.0, 0.0, 0.0, 0.0, 0.0, 0.0, 0.0, 0.0, 0.0, 0.0, 0.0, 0.0, 0.0, 0.0, 0.0, 0.0, 0.0, 0.0, 0.0, 0.0, 0.0, 0.0, 0.0, 0.0, 0.0, 0.0, 0.0, 0.0, 0.0])
me_plane_025.update()
me_plane_026 = bpy.data.meshes.new('Plane.026')
me_plane_026.from_pydata([(-1.0, -0.1667, 0.0), (-1.0, -0.8333, 0.0), (-1.0, -0.1667, 2.5), (-1.0, -0.8333, 2.5), (-0.96, -0.8333, 0.0), (-0.96, -0.1667, 0.0), (-0.96, -0.8333, 2.5), (-0.96, -0.1667, 2.5)], [], [(0, 2, 3, 1), (5, 4, 6, 7), (3, 2, 7, 6), (2, 0, 5, 7), (0, 1, 4, 5), (1, 3, 6, 4)])
_uv = me_plane_026.uv_layers.new(name='UVMap')
_uv.uv.foreach_set('vector', [0.0, 0.0, 0.0, 0.0, 0.0, 0.0, 0.0, 0.0, 0.0, 0.0, 0.0, 0.0, 0.0, 0.0, 0.0, 0.0, 0.0, 0.0, 0.0, 0.0, 0.0, 0.0, 0.0, 0.0, 0.0, 0.0, 0.0, 0.0, 0.0, 0.0, 0.0, 0.0, 0.0, 0.0, 0.0, 0.0, 0.0, 0.0, 0.0, 0.0, 0.0, 0.0, 0.0, 0.0, 0.0, 0.0, 0.0, 0.0])
me_plane_026.update()
me_plane_027 = bpy.data.meshes.new('Plane.027')
me_plane_027.from_pydata([(-1.0, -0.1667, 0.0), (-1.0, -0.5, 0.0), (-1.0, -0.1667, 2.5), (-1.0, -0.5, 2.5), (-0.96, -0.5, 0.0), (-0.96, -0.1667, 0.0), (-0.96, -0.5, 2.5), (-0.96, -0.1667, 2.5)], [], [(0, 2, 3, 1), (5, 4, 6, 7), (3, 2, 7, 6), (2, 0, 5, 7), (0, 1, 4, 5), (1, 3, 6, 4)])
_uv = me_plane_027.uv_layers.new(name='UVMap')
_uv.uv.foreach_set('vector', [0.0, 0.0, 0.0, 0.0, 0.0, 0.0, 0.0, 0.0, 0.0, 0.0, 0.0, 0.0, 0.0, 0.0, 0.0, 0.0, 0.0, 0.0, 0.0, 0.0, 0.0, 0.0, 0.0, 0.0, 0.0, 0.0, 0.0, 0.0, 0.0, 0.0, 0.0, 0.0, 0.0, 0.0, 0.0, 0.0, 0.0, 0.0, 0.0, 0.0, 0.0, 0.0, 0.0, 0.0, 0.0, 0.0, 0.0, 0.0])
me_plane_027.update()
me_plane_028 = bpy.data.meshes.new('Plane.028')
me_plane_028.from_pydata([(-1.0, -0.1667, 0.0), (-1.0, -0.8333, 0.0), (-1.0, -0.1667, 2.5), (-1.0, -0.8333, 2.5), (-0.9717, -0.8451, 0.0), (-0.96, -0.1667, 0.0), (-0.9717, -0.8451, 2.5), (-0.96, -0.1667, 2.5), (-1.0, -0.1667, 2.15), (-1.0, -0.8333, 2.15), (-0.96, -0.1667, 2.15), (-0.9717, -0.8451, 2.15), (-1.0, -0.3377, 0.0), (-1.0, -0.2177, 0.0), (-1.0, -0.3377, 2.5), (-1.0, -0.2177, 2.5), (-0.96, -0.2177, 0.0), (-0.96, -0.3377, 0.0), (-0.96, -0.2177, 2.5), (-0.96, -0.3377, 2.5), (-0.96, -0.3377, 2.15), (-0.96, -0.2177, 2.15), (-1.0, -0.2177, 2.15), (-1.0, -0.3377, 2.15), (-1.4, -1.0, 0.0), (-2.6, -1.0, 0.0), (-1.4, -1.0, 2.5), (-2.6, -1.0, 2.5), (-2.6, -1.017, 0.0), (-1.371, -1.012, 0.0), (-2.6, -1.017, 2.5), (-1.371, -1.012, 2.5), (-1.0, -0.8333, 0.0), (-1.4, -1.0, 0.0), (-1.0, -0.8333, 2.5), (-1.4, -1.0, 2.5), (-0.9717, -0.8451, 0.0), (-1.371, -1.012, 0.0), (-0.9717, -0.8451, 2.5), (-1.371, -1.012, 2.5), (-0.9717, -0.8451, 2.15), (-1.371, -1.012, 2.15), (-1.0, -0.8333, 2.15), (-1.4, -1.0, 2.15), (-1.305, -0.9604, 0.0), (-1.095, -0.8729, 0.0), (-1.095, -0.8729, 2.5), (-1.305, -0.9604, 2.5), (-1.067, -0.8847, 0.0), (-1.276, -0.9722, 0.0), (-1.276, -0.9722, 2.5), (-1.067, -0.8847, 2.5), (-1.067, -0.8847, 2.15), (-1.276, -0.9722, 2.15), (-1.095, -0.8729, 2.15), (-1.305, -0.9604, 2.15), (-1.305, -0.9604, 1.075), (-1.4, -1.0, 1.075), (-1.067, -0.8847, 1.075), (-1.0, -0.8333, 1.075), (-1.371, -1.012, 1.075), (-0.9717, -0.8451, 1.075), (-1.276, -0.9722, 1.075), (-1.095, -0.8729, 1.075)], [], [(3, 14, 19, 6), (20, 23, 12, 17), (23, 14, 3, 9), (8, 0, 5, 10), (12, 23, 9, 1), (9, 3, 6, 11), (1, 9, 11, 4), (2, 8, 10, 7), (10, 21, 18, 7), (8, 2, 15, 22), (12, 1, 4, 17), (17, 4, 11, 20), (0, 8, 22, 13), (5, 16, 21, 10), (20, 11, 6, 19), (15, 2, 7, 18), (22, 21, 16, 13), (20, 21, 22, 23), (12, 17, 16, 13), (15, 18, 19, 14), (20, 19, 18, 21), (14, 23, 22, 15), (0, 13, 16, 5), (24, 26, 27, 25), (29, 28, 30, 31), (27, 26, 31, 30), (26, 24, 29, 31), (24, 25, 28, 29), (25, 27, 30, 28), (47, 35, 39, 50), (57, 43, 55, 56), (42, 34, 38, 40), (34, 46, 51, 38), (57, 33, 37, 60), (33, 44, 49, 37), (54, 46, 34, 42), (41, 53, 50, 39), (52, 40, 38, 51), (45, 32, 36, 48), (45, 48, 49, 44), (47, 50, 51, 46), (52, 51, 50, 53), (63, 45, 44, 56), (43, 35, 47, 55), (46, 54, 55, 47), (58, 52, 54, 63), (58, 61, 40, 52), (60, 62, 53, 41), (63, 54, 42, 59), (35, 43, 41, 39), (59, 42, 40, 61), (32, 59, 61, 36), (45, 63, 59, 32), (37, 49, 62, 60), (48, 36, 61, 58), (48, 58, 62, 49), (62, 58, 63, 56), (43, 57, 60, 41), (33, 57, 56, 44), (56, 55, 53, 62), (53, 55, 54, 52)])
_uv = me_plane_028.uv_layers.new(name='UVMap')
_uv.uv.foreach_set('vector', [0.0, 0.0, 0.0, 0.0, 0.0, 0.0, 0.0, 0.0, 0.0, 0.0, 0.0, 0.0, 0.0, 0.0, 0.0, 0.0, 0.0, 0.0, 0.0, 0.0, 0.0, 0.0, 0.0, 0.0, 0.0, 0.0, 0.0, 0.0, 0.0, 0.0, 0.0, 0.0, 0.0, 0.0, 0.0, 0.0, 0.0, 0.0, 0.0, 0.0, 0.0, 0.0, 0.0, 0.0, 0.0, 0.0, 0.0, 0.0, 0.0, 0.0, 0.0, 0.0, 0.0, 0.0, 0.0, 0.0, 0.0, 0.0, 0.0, 0.0, 0.0, 0.0, 0.0, 0.0, 0.0, 0.0, 0.0, 0.0, 0.0, 0.0, 0.0, 0.0, 0.0, 0.0, 0.0, 0.0, 0.0, 0.0, 0.0, 0.0, 0.0, 0.0, 0.0, 0.0, 0.0, 0.0, 0.0, 0.0, 0.0, 0.0, 0.0, 0.0, 0.0, 0.0, 0.0, 0.0, 0.0, 0.0, 0.0, 0.0, 0.0, 0.0, 0.0, 0.0, 0.0, 0.0, 0.0, 0.0, 0.0, 0.0, 0.0, 0.0, 0.0, 0.0, 0.0, 0.0, 0.0, 0.0, 0.0, 0.0, 0.0, 0.0, 0.0, 0.0, 0.0, 0.0, 0.0, 0.0, 0.0, 0.0, 0.0, 0.0, 0.0, 0.0, 0.0, 0.0, 0.0, 0.0, 0.0, 0.0, 0.0, 0.0, 0.0, 0.0, 0.0, 0.0, 0.0, 0.0, 0.0, 0.0, 0.0, 0.0, 0.0, 0.0, 0.0, 0.0, 0.0, 0.0, 0.0, 0.0, 0.0, 0.0, 0.0, 0.0, 0.0, 0.0, 0.0, 0.0, 0.0, 0.0, 0.0, 0.0, 0.0, 0.0, 0.0, 0.0, 0.0, 0.0, 0.0, 0.0, 0.0, 0.0, 0.0, 0.0, 0.0, 0.0, 0.0, 0.0, 0.0, 0.0, 0.0, 0.0, 0.0, 0.0, 0.0, 0.0, 0.0, 0.0, 0.0, 0.0, 0.0, 0.0, 0.0, 0.0, 0.0, 0.0, 0.0, 0.0, 0.0, 0.0, 0.0, 0.0, 0.0, 0.0, 0.0, 0.0, 0.0, 0.0, 0.0, 0.0, 0.0, 0.0, 0.0, 0.0, 0.0, 0.0, 0.0, 0.0, 0.0, 0.0, 0.0, 0.0, 0.0, 0.0, 0.0, 0.0, 0.0, 0.0, 0.0, 0.0, 0.0, 0.0, 0.0, 0.0, 0.0, 0.0, 0.0, 0.0, 0.0, 0.0, 0.0, 0.0, 0.0, 0.0, 0.0, 0.0, 0.0, 0.0, 0.0, 0.0, 0.0, 0.0, 0.0, 0.0, 0.0, 0.0, 0.0, 0.0, 0.0, 0.0, 0.0, 0.0, 0.0, 0.0, 0.0, 0.0, 0.0, 0.0, 0.0, 0.0, 0.0, 0.0, 0.0, 0.0, 0.0, 0.0, 0.0, 0.0, 0.0, 0.0, 0.0, 0.0, 0.0, 0.0, 0.0, 0.0, 0.0, 0.0, 0.0, 0.0, 0.0, 0.0, 0.0, 0.0, 0.0, 0.0, 0.0, 0.0, 0.0, 0.0, 0.0, 0.0, 0.0, 0.0, 0.0, 0.0, 0.0, 0.0, 0.0, 0.0, 0.0, 0.0, 0.0, 0.0, 0.0, 0.0, 0.0, 0.0, 0.0, 0.0, 0.0, 0.0, 0.0, 0.0, 0.0, 0.0, 0.0, 0.0, 0.0, 0.0, 0.0, 0.0, 0.0, 0.0, 0.0, 0.0, 0.0, 0.0, 0.0, 0.0, 0.0, 0.0, 0.0, 0.0, 0.0, 0.0, 0.0, 0.0, 0.0, 0.0, 0.0, 0.0, 0.0, 0.0, 0.0, 0.0, 0.0, 0.0, 0.0, 0.0, 0.0, 0.0, 0.0, 0.0, 0.0, 0.0, 0.0, 0.0, 0.0, 0.0, 0.0, 0.0, 0.0, 0.0, 0.0, 0.0, 0.0, 0.0, 0.0, 0.0, 0.0, 0.0, 0.0, 0.0, 0.0, 0.0, 0.0, 0.0, 0.0, 0.0, 0.0, 0.0, 0.0, 0.0, 0.0, 0.0, 0.0, 0.0, 0.0, 0.0, 0.0, 0.0, 0.0, 0.0, 0.0, 0.0, 0.0, 0.0, 0.0, 0.0, 0.0, 0.0, 0.0, 0.0, 0.0, 0.0, 0.0, 0.0, 0.0, 0.0, 0.0, 0.0, 0.0, 0.0, 0.0, 0.0, 0.0, 0.0, 0.0, 0.0, 0.0, 0.0, 0.0, 0.0, 0.0, 0.0, 0.0, 0.0, 0.0, 0.0, 0.0, 0.0, 0.0, 0.0, 0.0, 0.0, 0.0, 0.0, 0.0, 0.0, 0.0, 0.0, 0.0, 0.0, 0.0, 0.0, 0.0, 0.0, 0.0, 0.0, 0.0, 0.0, 0.0, 0.0, 0.0, 0.0, 0.0, 0.0, 0.0, 0.0, 0.0, 0.0, 0.0, 0.0, 0.0, 0.0, 0.0, 0.0])
me_plane_028.update()
me_plane_029 = bpy.data.meshes.new('Plane.029')
me_plane_029.from_pydata([(-1.0, -0.1667, 0.0), (-1.0, -0.6667, 0.0), (-1.0, -0.1667, 2.5), (-1.0, -0.6667, 2.5), (-0.96, -0.6667, 0.0), (-0.96, -0.1667, 0.0), (-0.96, -0.6667, 2.5), (-0.96, -0.1667, 2.5)], [], [(0, 2, 3, 1), (5, 4, 6, 7), (3, 2, 7, 6), (2, 0, 5, 7), (0, 1, 4, 5), (1, 3, 6, 4)])
_uv = me_plane_029.uv_layers.new(name='UVMap')
_uv.uv.foreach_set('vector', [0.0, 0.0, 0.0, 0.0, 0.0, 0.0, 0.0, 0.0, 0.0, 0.0, 0.0, 0.0, 0.0, 0.0, 0.0, 0.0, 0.0, 0.0, 0.0, 0.0, 0.0, 0.0, 0.0, 0.0, 0.0, 0.0, 0.0, 0.0, 0.0, 0.0, 0.0, 0.0, 0.0, 0.0, 0.0, 0.0, 0.0, 0.0, 0.0, 0.0, 0.0, 0.0, 0.0, 0.0, 0.0, 0.0, 0.0, 0.0])
me_plane_029.update()
me_plane_030 = bpy.data.meshes.new('Plane.030')
me_plane_030.from_pydata([(-1.0, -0.1667, 0.0), (-1.0, -0.6667, 0.0), (-1.0, -0.1667, 2.5), (-1.0, -0.6667, 2.5), (-0.96, -0.6667, 0.0), (-0.96, -0.1667, 0.0), (-0.96, -0.6667, 2.5), (-0.96, -0.1667, 2.5)], [], [(0, 2, 3, 1), (5, 4, 6, 7), (3, 2, 7, 6), (2, 0, 5, 7), (0, 1, 4, 5), (1, 3, 6, 4)])
_uv = me_plane_030.uv_layers.new(name='UVMap')
_uv.uv.foreach_set('vector', [0.0, 0.0, 0.0, 0.0, 0.0, 0.0, 0.0, 0.0, 0.0, 0.0, 0.0, 0.0, 0.0, 0.0, 0.0, 0.0, 0.0, 0.0, 0.0, 0.0, 0.0, 0.0, 0.0, 0.0, 0.0, 0.0, 0.0, 0.0, 0.0, 0.0, 0.0, 0.0, 0.0, 0.0, 0.0, 0.0, 0.0, 0.0, 0.0, 0.0, 0.0, 0.0, 0.0, 0.0, 0.0, 0.0, 0.0, 0.0])
me_plane_030.update()
me_plane_031 = bpy.data.meshes.new('Plane.031')
me_plane_031.from_pydata([(-1.0, -0.1667, 0.0), (-1.0, -0.5, 0.0), (-1.0, -0.1667, 2.5), (-1.0, -0.5, 2.5), (-0.96, -0.5, 0.0), (-0.96, -0.1667, 0.0), (-0.96, -0.5, 2.5), (-0.96, -0.1667, 2.5)], [], [(0, 2, 3, 1), (5, 4, 6, 7), (3, 2, 7, 6), (2, 0, 5, 7), (0, 1, 4, 5), (1, 3, 6, 4)])
_uv = me_plane_031.uv_layers.new(name='UVMap')
_uv.uv.foreach_set('vector', [0.0, 0.0, 0.0, 0.0, 0.0, 0.0, 0.0, 0.0, 0.0, 0.0, 0.0, 0.0, 0.0, 0.0, 0.0, 0.0, 0.0, 0.0, 0.0, 0.0, 0.0, 0.0, 0.0, 0.0, 0.0, 0.0, 0.0, 0.0, 0.0, 0.0, 0.0, 0.0, 0.0, 0.0, 0.0, 0.0, 0.0, 0.0, 0.0, 0.0, 0.0, 0.0, 0.0, 0.0, 0.0, 0.0, 0.0, 0.0])
me_plane_031.update()
me_plane_032 = bpy.data.meshes.new('Plane.032')
me_plane_032.from_pydata([(-1.0, -0.1667, 0.0), (-1.0, -1.0, 0.0), (-1.0, -0.1667, 2.5), (-1.0, -1.0, 2.5), (-0.96, -1.0, 0.0), (-0.96, -0.1667, 0.0), (-0.96, -1.0, 2.5), (-0.96, -0.1667, 2.5), (-1.0, -0.1667, 2.15), (-1.0, -1.0, 2.15), (-0.96, -0.1667, 2.15), (-0.96, -1.0, 2.15), (-1.0, -0.3377, 0.0), (-1.0, -0.2177, 0.0), (-1.0, -0.3377, 2.5), (-1.0, -0.2177, 2.5), (-0.96, -0.2177, 0.0), (-0.96, -0.3377, 0.0), (-0.96, -0.2177, 2.5), (-0.96, -0.3377, 2.5), (-0.96, -0.3377, 2.15), (-0.96, -0.2177, 2.15), (-1.0, -0.2177, 2.15), (-1.0, -0.3377, 2.15)], [], [(3, 14, 19, 6), (20, 23, 12, 17), (23, 14, 3, 9), (8, 0, 5, 10), (12, 23, 9, 1), (9, 3, 6, 11), (1, 9, 11, 4), (2, 8, 10, 7), (10, 21, 18, 7), (8, 2, 15, 22), (12, 1, 4, 17), (17, 4, 11, 20), (0, 8, 22, 13), (5, 16, 21, 10), (20, 11, 6, 19), (15, 2, 7, 18), (22, 21, 16, 13), (20, 21, 22, 23), (12, 17, 16, 13), (15, 18, 19, 14), (20, 19, 18, 21), (14, 23, 22, 15), (0, 13, 16, 5)])
_uv = me_plane_032.uv_layers.new(name='UVMap')
_uv.uv.foreach_set('vector', [0.0, 0.0, 0.0, 0.0, 0.0, 0.0, 0.0, 0.0, 0.0, 0.0, 0.0, 0.0, 0.0, 0.0, 0.0, 0.0, 0.0, 0.0, 0.0, 0.0, 0.0, 0.0, 0.0, 0.0, 0.0, 0.0, 0.0, 0.0, 0.0, 0.0, 0.0, 0.0, 0.0, 0.0, 0.0, 0.0, 0.0, 0.0, 0.0, 0.0, 0.0, 0.0, 0.0, 0.0, 0.0, 0.0, 0.0, 0.0, 0.0, 0.0, 0.0, 0.0, 0.0, 0.0, 0.0, 0.0, 0.0, 0.0, 0.0, 0.0, 0.0, 0.0, 0.0, 0.0, 0.0, 0.0, 0.0, 0.0, 0.0, 0.0, 0.0, 0.0, 0.0, 0.0, 0.0, 0.0, 0.0, 0.0, 0.0, 0.0, 0.0, 0.0, 0.0, 0.0, 0.0, 0.0, 0.0, 0.0, 0.0, 0.0, 0.0, 0.0, 0.0, 0.0, 0.0, 0.0, 0.0, 0.0, 0.0, 0.0, 0.0, 0.0, 0.0, 0.0, 0.0, 0.0, 0.0, 0.0, 0.0, 0.0, 0.0, 0.0, 0.0, 0.0, 0.0, 0.0, 0.0, 0.0, 0.0, 0.0, 0.0, 0.0, 0.0, 0.0, 0.0, 0.0, 0.0, 0.0, 0.0, 0.0, 0.0, 0.0, 0.0, 0.0, 0.0, 0.0, 0.0, 0.0, 0.0, 0.0, 0.0, 0.0, 0.0, 0.0, 0.0, 0.0, 0.0, 0.0, 0.0, 0.0, 0.0, 0.0, 0.0, 0.0, 0.0, 0.0, 0.0, 0.0, 0.0, 0.0, 0.0, 0.0, 0.0, 0.0, 0.0, 0.0, 0.0, 0.0, 0.0, 0.0, 0.0, 0.0, 0.0, 0.0, 0.0, 0.0, 0.0, 0.0, 0.0, 0.0, 0.0, 0.0, 0.0, 0.0])
me_plane_032.update()

# ---- objects
ob_light = bpy.data.objects.new('Light', light_light_004)
ob_camera = bpy.data.objects.new('Camera', cam_camera)
ob_plane = bpy.data.objects.new('Plane', me_plane)
ob_plane_001 = bpy.data.objects.new('Plane.001', me_plane_001)
ob_plane_002 = bpy.data.objects.new('Plane.002', me_plane_002)
ob_plane_003 = bpy.data.objects.new('Plane.003', me_plane_003)
ob_plane_004 = bpy.data.objects.new('Plane.004', me_plane_004)
ob_plane_005 = bpy.data.objects.new('Plane.005', me_plane_005)
ob_plane_006 = bpy.data.objects.new('Plane.006', me_plane_006)
ob_plane_007 = bpy.data.objects.new('Plane.007', me_plane_007)
ob_plane_008 = bpy.data.objects.new('Plane.008', me_plane_008)
ob_plane_009 = bpy.data.objects.new('Plane.009', me_plane_009)
ob_plane_010 = bpy.data.objects.new('Plane.010', me_plane_010)
ob_plane_011 = bpy.data.objects.new('Plane.011', me_plane_011)
ob_plane_012 = bpy.data.objects.new('Plane.012', me_plane_012)
ob_plane_013 = bpy.data.objects.new('Plane.013', me_plane_013)
ob_plane_014 = bpy.data.objects.new('Plane.014', me_plane_014)
ob_plane_016 = bpy.data.objects.new('Plane.016', me_plane_016)
ob_plane_017 = bpy.data.objects.new('Plane.017', me_plane_017)
ob_plane_018 = bpy.data.objects.new('Plane.018', me_plane_018)
ob_plane_019 = bpy.data.objects.new('Plane.019', me_plane_019)
ob_plane_020 = bpy.data.objects.new('Plane.020', me_plane_020)
ob_plane_015 = bpy.data.objects.new('Plane.015', me_plane_022)
ob_circle = bpy.data.objects.new('Circle', me_circle)
ob_light_001 = bpy.data.objects.new('Light.001', light_light_004)
ob_light_002 = bpy.data.objects.new('Light.002', light_light_004)
ob_light_003 = bpy.data.objects.new('Light.003', light_light_004)
ob_light_004 = bpy.data.objects.new('Light.004', light_light_004)
ob_plane_021 = bpy.data.objects.new('Plane.021', me_plane_023)
ob_plane_022 = bpy.data.objects.new('Plane.022', me_plane_024)
ob_plane_023 = bpy.data.objects.new('Plane.023', me_plane_025)
ob_plane_024 = bpy.data.objects.new('Plane.024', me_plane_026)
ob_plane_025 = bpy.data.objects.new('Plane.025', me_plane_027)
ob_plane_026 = bpy.data.objects.new('Plane.026', me_plane_028)
ob_plane_027 = bpy.data.objects.new('Plane.027', me_plane_029)
ob_plane_028 = bpy.data.objects.new('Plane.028', me_plane_030)
ob_plane_029 = bpy.data.objects.new('Plane.029', me_plane_031)
ob_plane_030 = bpy.data.objects.new('Plane.030', me_plane_032)
ob_light_005 = bpy.data.objects.new('Light.005', light_light_005)

# ---- transforms, parenting, visibility, modifiers, constraints
ob_light.location = (2.484, 8.744, 1.862)
ob_light.rotation_euler = (0.6503, 0.05522, 1.866)
ob_light.lock_rotations_4d = False
ob_light.empty_display_type = 'ARROWS'
ob_light.color = (0.0, 0.0, 0.0, 0.0)
ob_light.lineart.crease_threshold = 0.0
ob_camera.location = (7.359, -6.926, 4.958)
ob_camera.rotation_euler = (1.109, 0.0, 0.8149)
ob_camera.lock_rotations_4d = False
ob_camera.empty_display_type = 'ARROWS'
ob_camera.color = (0.0, 0.0, 0.0, 0.0)
ob_camera.display_type = 'WIRE'
ob_camera.lineart.crease_threshold = 0.0
ob_plane.location = (0.0, 0.0, 0.0)
ob_plane.scale = (5.0, 12.0, 1.0)
ob_plane_001.location = (0.0, 0.0, 0.0)
ob_plane_001.scale = (5.0, 12.0, 1.0)
ob_plane_002.location = (0.0, 0.0, 0.0)
ob_plane_002.scale = (5.0, 12.0, 1.0)
ob_plane_003.location = (0.0, -6.0, 0.0)
ob_plane_003.scale = (5.0, 12.0, 1.0)
ob_plane_004.location = (0.0, 6.0, 0.0)
ob_plane_004.scale = (5.0, 12.0, 1.0)
ob_plane_005.location = (0.0, 14.0, 0.0)
ob_plane_005.scale = (5.0, 12.0, 1.0)
ob_plane_006.location = (0.0, -6.0, 0.0)
ob_plane_006.scale = (5.0, 12.0, 1.0)
ob_plane_007.location = (0.0, 6.0, 0.0)
ob_plane_007.scale = (5.0, 12.0, 1.0)
ob_plane_008.location = (4.0, 6.0, 0.0)
ob_plane_008.scale = (5.0, 12.0, 1.0)
ob_plane_009.location = (4.0, 0.0, 0.0)
ob_plane_009.scale = (5.0, 12.0, 1.0)
ob_plane_010.location = (-7.0, 17.0, 0.0)
ob_plane_010.rotation_euler = (0.0, -0.0, 1.571)
ob_plane_010.scale = (5.0, 12.0, 1.0)
ob_plane_011.location = (-4.0, -4.0, 0.0)
ob_plane_011.rotation_euler = (0.0, -0.0, 3.142)
ob_plane_011.scale = (5.0, 12.0, 1.0)
ob_plane_012.location = (-4.0, 0.0, 0.0)
ob_plane_012.scale = (-5.0, 12.0, 1.0)
ob_plane_013.location = (10.0, 0.0, 0.0)
ob_plane_013.scale = (5.0, 12.0, 1.0)
ob_plane_014.location = (10.0, 6.0, 0.0)
ob_plane_014.scale = (5.0, 12.0, 1.0)
ob_plane_016.location = (10.0, -6.0, 0.0)
ob_plane_016.scale = (5.0, 12.0, 1.0)
ob_plane_017.location = (7.0, -17.0, 0.0)
ob_plane_017.rotation_euler = (0.0, -0.0, 4.712)
ob_plane_017.scale = (5.0, 12.0, 1.0)
ob_plane_018.location = (6.0, 0.0, 0.0)
ob_plane_018.scale = (5.0, 12.0, 1.0)
ob_plane_019.location = (6.0, -6.0, 0.0)
ob_plane_019.scale = (5.0, 12.0, 1.0)
ob_plane_020.location = (6.0, 6.0, 0.0)
ob_plane_020.scale = (5.0, 12.0, 1.0)
ob_plane_015.location = (0.0, 0.0, 0.0)
ob_plane_015.scale = (50.0, 50.0, 50.0)
ob_circle.location = (0.0, 0.0, 0.0)
ob_circle.scale = (50.0, 50.0, 50.0)
ob_light_001.location = (-2.487, 8.744, 1.862)
ob_light_001.rotation_euler = (0.6503, 0.05522, 1.866)
ob_light_001.lock_rotations_4d = False
ob_light_001.empty_display_type = 'ARROWS'
ob_light_001.color = (0.0, 0.0, 0.0, 0.0)
ob_light_001.lineart.crease_threshold = 0.0
ob_light_002.location = (0.005591, 1.11, 1.862)
ob_light_002.rotation_euler = (0.6503, 0.05522, 1.866)
ob_light_002.lock_rotations_4d = False
ob_light_002.empty_display_type = 'ARROWS'
ob_light_002.color = (0.0, 0.0, 0.0, 0.0)
ob_light_002.lineart.crease_threshold = 0.0
ob_light_003.location = (0.005591, -4.918, 1.862)
ob_light_003.rotation_euler = (0.6503, 0.05522, 1.866)
ob_light_003.lock_rotations_4d = False
ob_light_003.empty_display_type = 'ARROWS'
ob_light_003.color = (0.0, 0.0, 0.0, 0.0)
ob_light_003.lineart.crease_threshold = 0.0
ob_light_004.location = (0.005591, -10.21, 1.862)
ob_light_004.rotation_euler = (0.6503, 0.05522, 1.866)
ob_light_004.lock_rotations_4d = False
ob_light_004.empty_display_type = 'ARROWS'
ob_light_004.color = (0.0, 0.0, 0.0, 0.0)
ob_light_004.lineart.crease_threshold = 0.0
ob_plane_021.location = (0.0, 0.0, 2.5)
ob_plane_021.scale = (5.0, 12.0, 1.0)
ob_plane_022.location = (0.0, 0.0, 2.7)
ob_plane_022.scale = (5.0, 12.0, 1.0)
ob_plane_023.location = (0.0, 6.0, 2.7)
ob_plane_023.scale = (5.0, 12.0, 1.0)
ob_plane_024.location = (0.0, 14.0, 2.7)
ob_plane_024.scale = (5.0, 12.0, 1.0)
ob_plane_025.location = (0.0, -6.0, 2.7)
ob_plane_025.scale = (5.0, 12.0, 1.0)
ob_plane_026.location = (-7.0, 17.0, 2.7)
ob_plane_026.rotation_euler = (0.0, -0.0, 1.571)
ob_plane_026.scale = (5.0, 12.0, 1.0)
ob_plane_027.location = (10.0, 0.0, 2.7)
ob_plane_027.scale = (5.0, 12.0, 1.0)
ob_plane_028.location = (10.0, 6.0, 2.7)
ob_plane_028.scale = (5.0, 12.0, 1.0)
ob_plane_029.location = (10.0, -6.0, 2.7)
ob_plane_029.scale = (5.0, 12.0, 1.0)
ob_plane_030.location = (7.0, -17.0, 2.7)
ob_plane_030.rotation_euler = (0.0, -0.0, 4.712)
ob_plane_030.scale = (5.0, 12.0, 1.0)
ob_light_005.location = (0.005591, -10.21, 4.826)
ob_light_005.rotation_euler = (0.6503, 0.05522, 1.866)
ob_light_005.lock_rotations_4d = False
ob_light_005.empty_display_type = 'ARROWS'
ob_light_005.color = (0.0, 0.0, 0.0, 0.0)
ob_light_005.lineart.crease_threshold = 0.0

# ---- collection membership
col_collection.objects.link(ob_light)
col_collection.objects.link(ob_camera)
col_collection.objects.link(ob_plane)
col_collection.objects.link(ob_plane_001)
col_collection.objects.link(ob_plane_002)
col_collection.objects.link(ob_plane_003)
col_collection.objects.link(ob_plane_004)
col_collection.objects.link(ob_plane_005)
col_collection.objects.link(ob_plane_006)
col_collection.objects.link(ob_plane_007)
col_collection.objects.link(ob_plane_008)
col_collection.objects.link(ob_plane_009)
col_collection.objects.link(ob_plane_010)
col_collection.objects.link(ob_plane_011)
col_collection.objects.link(ob_plane_012)
col_collection.objects.link(ob_plane_013)
col_collection.objects.link(ob_plane_014)
col_collection.objects.link(ob_plane_016)
col_collection.objects.link(ob_plane_017)
col_collection.objects.link(ob_plane_018)
col_collection.objects.link(ob_plane_019)
col_collection.objects.link(ob_plane_020)
col_collection.objects.link(ob_plane_015)
col_collection.objects.link(ob_circle)
col_collection.objects.link(ob_light_001)
col_collection.objects.link(ob_light_002)
col_collection.objects.link(ob_light_003)
col_collection.objects.link(ob_light_004)
col_collection.objects.link(ob_plane_021)
col_collection.objects.link(ob_plane_022)
col_collection.objects.link(ob_plane_023)
col_collection.objects.link(ob_plane_024)
col_collection.objects.link(ob_plane_025)
col_collection.objects.link(ob_plane_026)
col_collection.objects.link(ob_plane_027)
col_collection.objects.link(ob_plane_028)
col_collection.objects.link(ob_plane_029)
col_collection.objects.link(ob_plane_030)
col_collection.objects.link(ob_light_005)

# ---- scene / render settings (as saved in the file)
scene.camera = ob_camera
scene.frame_start = 1; scene.frame_end = 250; scene.frame_set(1)
scene.render.engine = 'BLENDER_EEVEE_NEXT'
scene.cycles.sampling_pattern = 'TABULATED_SOBOL'
scene.eevee.ray_tracing_options.trace_max_roughness = 0.0
bpy.context.view_layer.update()
